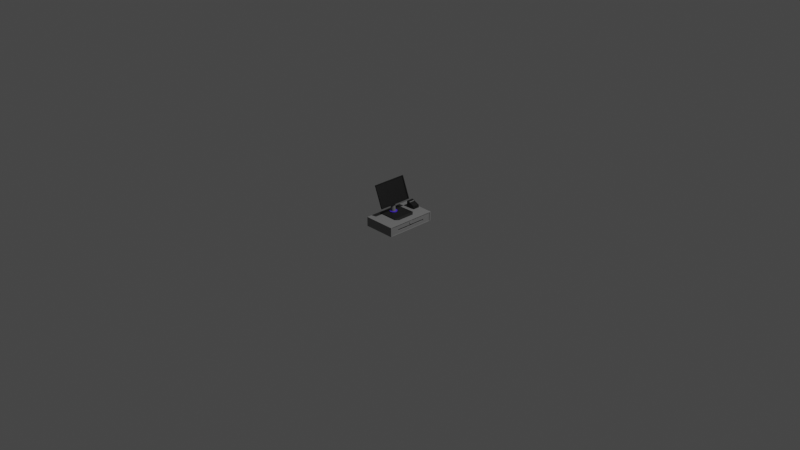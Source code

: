 # Source: Cashier.blend  (saved by Blender 3.4.6; exported with 4.5.12 LTS)
import bpy
from mathutils import Matrix  # noqa: F401  (used for matrix-valued properties, if any)

bpy.ops.wm.read_factory_settings(use_empty=True)
scene = bpy.context.scene
scene.name = 'Scene'

# ---- collections
col_collection = bpy.data.collections.new('Collection'); scene.collection.children.link(col_collection)
col_cashbox = bpy.data.collections.new('CashBox'); scene.collection.children.link(col_cashbox)
col_receipt = bpy.data.collections.new('Receipt'); scene.collection.children.link(col_receipt)
col_computer = bpy.data.collections.new('Computer'); scene.collection.children.link(col_computer)

# ---- materials (node trees are filled in below, after node groups)
mat_material_001 = bpy.data.materials.new('Material.001')
mat_material_001.use_transparent_shadow = False
mat_material_006 = bpy.data.materials.new('Material.006')
mat_material_006.use_transparent_shadow = False
mat_material_005 = bpy.data.materials.new('Material.005')
mat_material_005.use_transparent_shadow = False
mat_material_004 = bpy.data.materials.new('Material.004')
mat_material_004.use_transparent_shadow = False
mat_material = bpy.data.materials.new('Material')
mat_material.use_transparent_shadow = False
mat_material_007 = bpy.data.materials.new('Material.007')
mat_material_007.use_transparent_shadow = False
mat_material_003 = bpy.data.materials.new('Material.003')
mat_material_003.use_transparent_shadow = False
mat_material_002 = bpy.data.materials.new('Material.002')
mat_material_002.use_transparent_shadow = False

# ---- node groups
ng_auto_smooth = bpy.data.node_groups.new('Auto Smooth', 'GeometryNodeTree')
_s = ng_auto_smooth.interface.new_socket(name='Geometry', in_out='OUTPUT', socket_type='NodeSocketGeometry')
_s = ng_auto_smooth.interface.new_socket(name='Geometry', in_out='INPUT', socket_type='NodeSocketGeometry')
_s = ng_auto_smooth.interface.new_socket(name='Angle', in_out='INPUT', socket_type='NodeSocketFloat')
_s.subtype = 'ANGLE'
_s.min_value = 0.0
_s.max_value = 3.142
ng_auto_smooth.is_modifier = True
_N = ng_auto_smooth.nodes; _L = ng_auto_smooth.links
n0 = _N.new('NodeGroupOutput'); n0.name = 'Group Output'; n0.location = (480, -100)
n1 = _N.new('NodeGroupInput'); n1.name = 'Group Input'; n1.location = (-420, -300)
n2 = _N.new('NodeGroupInput'); n2.name = 'Group Input.001'; n2.location = (-60, -100)
n3 = _N.new('GeometryNodeSetShadeSmooth'); n3.name = 'Set Shade Smooth'; n3.location = (120, -100)
n3.domain = 'EDGE'
n4 = _N.new('GeometryNodeSetShadeSmooth'); n4.name = 'Set Shade Smooth.001'; n4.location = (300, -100)
n5 = _N.new('GeometryNodeInputMeshEdgeAngle'); n5.name = 'Edge Angle'; n5.location = (-420, -220)
n6 = _N.new('GeometryNodeInputEdgeSmooth'); n6.name = 'Is Edge Smooth'; n6.location = (-60, -160)
n7 = _N.new('GeometryNodeInputShadeSmooth'); n7.name = 'Is Face Smooth'; n7.location = (-240, -340)
n8 = _N.new('FunctionNodeBooleanMath'); n8.name = 'Boolean Math'; n8.location = (-60, -220)
n9 = _N.new('FunctionNodeCompare'); n9.name = 'Compare'; n9.location = (-240, -180)
n9.operation = 'LESS_EQUAL'
_L.new(n5.outputs[0], n9.inputs[0])
_L.new(n4.outputs[0], n0.inputs[0])
_L.new(n1.outputs[1], n9.inputs[1])
_L.new(n9.outputs[0], n8.inputs[0])
_L.new(n7.outputs[0], n8.inputs[1])
_L.new(n2.outputs[0], n3.inputs[0])
_L.new(n6.outputs[0], n3.inputs[1])
_L.new(n3.outputs[0], n4.inputs[0])
_L.new(n8.outputs[0], n3.inputs[2])
n0.is_active_output = True

# ---- material node trees
mat_material_001.use_nodes = True; mat_material_001.node_tree.nodes.clear()
_N = mat_material_001.node_tree.nodes; _L = mat_material_001.node_tree.links
n0 = _N.new('ShaderNodeBsdfPrincipled'); n0.name = 'Principled BSDF'; n0.location = (10, 300)
n0.distribution = 'GGX'
n0.subsurface_method = 'RANDOM_WALK_SKIN'
n0.inputs[0].default_value = (0.2122, 0.2122, 0.2122, 1.0)
n0.inputs[3].default_value = 1.45
n0.inputs[27].default_value = (0.0, 0.0, 0.0, 1.0)
n0.inputs[28].default_value = 1.0
n1 = _N.new('ShaderNodeOutputMaterial'); n1.name = 'Material Output'; n1.location = (300, 300)
_L.new(n0.outputs[0], n1.inputs[0])
n1.is_active_output = True
mat_material_006.use_nodes = True; mat_material_006.node_tree.nodes.clear()
_N = mat_material_006.node_tree.nodes; _L = mat_material_006.node_tree.links
n0 = _N.new('ShaderNodeBsdfPrincipled'); n0.name = 'Principled BSDF'; n0.location = (10, 300)
n0.distribution = 'GGX'
n0.subsurface_method = 'RANDOM_WALK_SKIN'
n0.inputs[0].default_value = (0.1746, 0.1746, 0.1746, 1.0)
n0.inputs[3].default_value = 1.45
n0.inputs[27].default_value = (0.0, 0.0, 0.0, 1.0)
n0.inputs[28].default_value = 1.0
n1 = _N.new('ShaderNodeOutputMaterial'); n1.name = 'Material Output'; n1.location = (300, 300)
_L.new(n0.outputs[0], n1.inputs[0])
n1.is_active_output = True
mat_material_005.use_nodes = True; mat_material_005.node_tree.nodes.clear()
_N = mat_material_005.node_tree.nodes; _L = mat_material_005.node_tree.links
n0 = _N.new('ShaderNodeBsdfPrincipled'); n0.name = 'Principled BSDF'; n0.location = (10, 300)
n0.distribution = 'GGX'
n0.subsurface_method = 'RANDOM_WALK_SKIN'
n0.inputs[0].default_value = (0.005981, 0.005981, 0.005981, 1.0)
n0.inputs[3].default_value = 1.45
n0.inputs[27].default_value = (0.0, 0.0, 0.0, 1.0)
n0.inputs[28].default_value = 1.0
n1 = _N.new('ShaderNodeOutputMaterial'); n1.name = 'Material Output'; n1.location = (300, 300)
_L.new(n0.outputs[0], n1.inputs[0])
n1.is_active_output = True
mat_material_004.use_nodes = True; mat_material_004.node_tree.nodes.clear()
_N = mat_material_004.node_tree.nodes; _L = mat_material_004.node_tree.links
n0 = _N.new('ShaderNodeBsdfPrincipled'); n0.name = 'Principled BSDF'; n0.location = (10, 300)
n0.distribution = 'GGX'
n0.subsurface_method = 'RANDOM_WALK_SKIN'
n0.inputs[0].default_value = (0.01164, 0.01164, 0.01164, 1.0)
n0.inputs[3].default_value = 1.45
n0.inputs[27].default_value = (0.0, 0.0, 0.0, 1.0)
n0.inputs[28].default_value = 1.0
n1 = _N.new('ShaderNodeOutputMaterial'); n1.name = 'Material Output'; n1.location = (300, 300)
_L.new(n0.outputs[0], n1.inputs[0])
n1.is_active_output = True
mat_material.use_nodes = True; mat_material.node_tree.nodes.clear()
_N = mat_material.node_tree.nodes; _L = mat_material.node_tree.links
n0 = _N.new('ShaderNodeBsdfPrincipled'); n0.name = 'Principled BSDF'; n0.location = (10, 300)
n0.distribution = 'GGX'
n0.subsurface_method = 'RANDOM_WALK_SKIN'
n0.inputs[0].default_value = (0.004391, 0.004391, 0.004391, 1.0)
n0.inputs[3].default_value = 1.45
n0.inputs[27].default_value = (0.0, 0.0, 0.0, 1.0)
n0.inputs[28].default_value = 1.0
n1 = _N.new('ShaderNodeOutputMaterial'); n1.name = 'Material Output'; n1.location = (300, 300)
_L.new(n0.outputs[0], n1.inputs[0])
n1.is_active_output = True
mat_material_007.use_nodes = True; mat_material_007.node_tree.nodes.clear()
_N = mat_material_007.node_tree.nodes; _L = mat_material_007.node_tree.links
n0 = _N.new('ShaderNodeBsdfPrincipled'); n0.name = 'Principled BSDF'; n0.location = (10, 300)
n0.distribution = 'GGX'
n0.subsurface_method = 'RANDOM_WALK_SKIN'
n0.inputs[0].default_value = (0.1746, 0.1746, 0.1746, 1.0)
n0.inputs[3].default_value = 1.45
n0.inputs[27].default_value = (0.0, 0.0, 0.0, 1.0)
n0.inputs[28].default_value = 1.0
n1 = _N.new('ShaderNodeOutputMaterial'); n1.name = 'Material Output'; n1.location = (300, 300)
_L.new(n0.outputs[0], n1.inputs[0])
n1.is_active_output = True
mat_material_003.use_nodes = True; mat_material_003.node_tree.nodes.clear()
_N = mat_material_003.node_tree.nodes; _L = mat_material_003.node_tree.links
n0 = _N.new('ShaderNodeBsdfPrincipled'); n0.name = 'Principled BSDF'; n0.location = (10, 300)
n0.distribution = 'GGX'
n0.subsurface_method = 'RANDOM_WALK_SKIN'
n0.inputs[0].default_value = (0.09759, 0.0382, 0.7991, 1.0)
n0.inputs[3].default_value = 1.45
n0.inputs[27].default_value = (0.0, 0.0, 0.0, 1.0)
n0.inputs[28].default_value = 1.0
n1 = _N.new('ShaderNodeOutputMaterial'); n1.name = 'Material Output'; n1.location = (300, 300)
_L.new(n0.outputs[0], n1.inputs[0])
n1.is_active_output = True
mat_material_002.use_nodes = True; mat_material_002.node_tree.nodes.clear()
_N = mat_material_002.node_tree.nodes; _L = mat_material_002.node_tree.links
n0 = _N.new('ShaderNodeBsdfPrincipled'); n0.name = 'Principled BSDF'; n0.location = (10, 300)
n0.distribution = 'GGX'
n0.subsurface_method = 'RANDOM_WALK_SKIN'
n0.inputs[0].default_value = (0.09759, 0.0382, 0.7991, 1.0)
n0.inputs[3].default_value = 1.45
n0.inputs[27].default_value = (0.0, 0.0, 0.0, 1.0)
n0.inputs[28].default_value = 1.0
n1 = _N.new('ShaderNodeOutputMaterial'); n1.name = 'Material Output'; n1.location = (300, 300)
_L.new(n0.outputs[0], n1.inputs[0])
n1.is_active_output = True

# ---- world
world_world = bpy.data.worlds.new('World'); scene.world = world_world
world_world.use_nodes = True; world_world.node_tree.nodes.clear()
_N = world_world.node_tree.nodes; _L = world_world.node_tree.links
n0 = _N.new('ShaderNodeOutputWorld'); n0.name = 'World Output'; n0.location = (300, 300)
n1 = _N.new('ShaderNodeBackground'); n1.name = 'Background'; n1.location = (10, 300)
n1.inputs[0].default_value = (0.05088, 0.05088, 0.05088, 1.0)
_L.new(n1.outputs[0], n0.inputs[0])
n0.is_active_output = True
world_world.color = (0.05088, 0.05088, 0.05088)
world_world.use_sun_shadow = False
world_world.sun_shadow_jitter_overblur = 0.0

# ---- cameras
cam_camera = bpy.data.cameras.new('Camera')
cam_camera.clip_end = 100.0
cam_camera.ortho_scale = 7.314

# ---- lights
light_light = bpy.data.lights.new('Light', 'POINT')
light_light.transmission_factor = 0.0
light_light.energy = 1000.0
light_light.shadow_soft_size = 0.1
light_light.shadow_maximum_resolution = 0.006
light_light.use_absolute_resolution = True

# ---- meshes
me_cylinder = bpy.data.meshes.new('Cylinder')
me_cylinder.from_pydata([(0.0, 0.005, -0.0025), (0.0, 0.005, 0.0025), (0.0009755, 0.004904, -0.0025), (0.0009755, 0.004904, 0.0025), (0.001913, 0.004619, -0.0025), (0.001913, 0.004619, 0.0025), (0.002778, 0.004157, -0.0025), (0.002778, 0.004157, 0.0025), (0.003536, 0.003536, -0.0025), (0.003536, 0.003536, 0.0025), (0.004157, 0.002778, -0.0025), (0.004157, 0.002778, 0.0025), (0.004619, 0.001913, -0.0025), (0.004619, 0.001913, 0.0025), (0.004904, 0.0009755, -0.0025), (0.004904, 0.0009755, 0.0025), (0.005, 0.0, -0.0025), (0.005, 0.0, 0.0025), (0.004904, -0.0009755, -0.0025), (0.004904, -0.0009755, 0.0025), (0.004619, -0.001913, -0.0025), (0.004619, -0.001913, 0.0025), (0.004157, -0.002778, -0.0025), (0.004157, -0.002778, 0.0025), (0.003536, -0.003536, -0.0025), (0.003536, -0.003536, 0.0025), (0.002778, -0.004157, -0.0025), (0.002778, -0.004157, 0.0025), (0.001913, -0.004619, -0.0025), (0.001913, -0.004619, 0.0025), (0.0009755, -0.004904, -0.0025), (0.0009755, -0.004904, 0.0025), (0.0, -0.005, -0.0025), (0.0, -0.005, 0.0025), (-0.0009755, -0.004904, -0.0025), (-0.0009755, -0.004904, 0.0025), (-0.001913, -0.004619, -0.0025), (-0.001913, -0.004619, 0.0025), (-0.002778, -0.004157, -0.0025), (-0.002778, -0.004157, 0.0025), (-0.003536, -0.003536, -0.0025), (-0.003536, -0.003536, 0.0025), (-0.004157, -0.002778, -0.0025), (-0.004157, -0.002778, 0.0025), (-0.004619, -0.001913, -0.0025), (-0.004619, -0.001913, 0.0025), (-0.004904, -0.0009755, -0.0025), (-0.004904, -0.0009755, 0.0025), (-0.005, 0.0, -0.0025), (-0.005, 0.0, 0.0025), (-0.004904, 0.0009755, -0.0025), (-0.004904, 0.0009755, 0.0025), (-0.004619, 0.001913, -0.0025), (-0.004619, 0.001913, 0.0025), (-0.004157, 0.002778, -0.0025), (-0.004157, 0.002778, 0.0025), (-0.003536, 0.003536, -0.0025), (-0.003536, 0.003536, 0.0025), (-0.002778, 0.004157, -0.0025), (-0.002778, 0.004157, 0.0025), (-0.001913, 0.004619, -0.0025), (-0.001913, 0.004619, 0.0025), (-0.0009755, 0.004904, -0.0025), (-0.0009755, 0.004904, 0.0025)], [], [(0, 1, 3, 2), (2, 3, 5, 4), (4, 5, 7, 6), (6, 7, 9, 8), (8, 9, 11, 10), (10, 11, 13, 12), (12, 13, 15, 14), (14, 15, 17, 16), (16, 17, 19, 18), (18, 19, 21, 20), (20, 21, 23, 22), (22, 23, 25, 24), (24, 25, 27, 26), (26, 27, 29, 28), (28, 29, 31, 30), (30, 31, 33, 32), (32, 33, 35, 34), (34, 35, 37, 36), (36, 37, 39, 38), (38, 39, 41, 40), (40, 41, 43, 42), (42, 43, 45, 44), (44, 45, 47, 46), (46, 47, 49, 48), (48, 49, 51, 50), (50, 51, 53, 52), (52, 53, 55, 54), (54, 55, 57, 56), (56, 57, 59, 58), (58, 59, 61, 60), (3, 1, 63, 61, 59, 57, 55, 53, 51, 49, 47, 45, 43, 41, 39, 37, 35, 33, 31, 29, 27, 25, 23, 21, 19, 17, 15, 13, 11, 9, 7, 5), (60, 61, 63, 62), (62, 63, 1, 0), (0, 2, 4, 6, 8, 10, 12, 14, 16, 18, 20, 22, 24, 26, 28, 30, 32, 34, 36, 38, 40, 42, 44, 46, 48, 50, 52, 54, 56, 58, 60, 62)])
_uv = me_cylinder.uv_layers.new(name='UVMap')
_uv.uv.foreach_set('vector', [1.0, 0.5, 1.0, 1.0, 0.9688, 1.0, 0.9688, 0.5, 0.9688, 0.5, 0.9688, 1.0, 0.9375, 1.0, 0.9375, 0.5, 0.9375, 0.5, 0.9375, 1.0, 0.9062, 1.0, 0.9062, 0.5, 0.9062, 0.5, 0.9062, 1.0, 0.875, 1.0, 0.875, 0.5, 0.875, 0.5, 0.875, 1.0, 0.8438, 1.0, 0.8438, 0.5, 0.8438, 0.5, 0.8438, 1.0, 0.8125, 1.0, 0.8125, 0.5, 0.8125, 0.5, 0.8125, 1.0, 0.7812, 1.0, 0.7812, 0.5, 0.7812, 0.5, 0.7812, 1.0, 0.75, 1.0, 0.75, 0.5, 0.75, 0.5, 0.75, 1.0, 0.7188, 1.0, 0.7188, 0.5, 0.7188, 0.5, 0.7188, 1.0, 0.6875, 1.0, 0.6875, 0.5, 0.6875, 0.5, 0.6875, 1.0, 0.6562, 1.0, 0.6562, 0.5, 0.6562, 0.5, 0.6562, 1.0, 0.625, 1.0, 0.625, 0.5, 0.625, 0.5, 0.625, 1.0, 0.5938, 1.0, 0.5938, 0.5, 0.5938, 0.5, 0.5938, 1.0, 0.5625, 1.0, 0.5625, 0.5, 0.5625, 0.5, 0.5625, 1.0, 0.5312, 1.0, 0.5312, 0.5, 0.5312, 0.5, 0.5312, 1.0, 0.5, 1.0, 0.5, 0.5, 0.5, 0.5, 0.5, 1.0, 0.4688, 1.0, 0.4688, 0.5, 0.4688, 0.5, 0.4688, 1.0, 0.4375, 1.0, 0.4375, 0.5, 0.4375, 0.5, 0.4375, 1.0, 0.4062, 1.0, 0.4062, 0.5, 0.4062, 0.5, 0.4062, 1.0, 0.375, 1.0, 0.375, 0.5, 0.375, 0.5, 0.375, 1.0, 0.3438, 1.0, 0.3438, 0.5, 0.3438, 0.5, 0.3438, 1.0, 0.3125, 1.0, 0.3125, 0.5, 0.3125, 0.5, 0.3125, 1.0, 0.2812, 1.0, 0.2812, 0.5, 0.2812, 0.5, 0.2812, 1.0, 0.25, 1.0, 0.25, 0.5, 0.25, 0.5, 0.25, 1.0, 0.2188, 1.0, 0.2188, 0.5, 0.2188, 0.5, 0.2188, 1.0, 0.1875, 1.0, 0.1875, 0.5, 0.1875, 0.5, 0.1875, 1.0, 0.1562, 1.0, 0.1562, 0.5, 0.1562, 0.5, 0.1562, 1.0, 0.125, 1.0, 0.125, 0.5, 0.125, 0.5, 0.125, 1.0, 0.09375, 1.0, 0.09375, 0.5, 0.09375, 0.5, 0.09375, 1.0, 0.0625, 1.0, 0.0625, 0.5, 0.2968, 0.4854, 0.25, 0.49, 0.2032, 0.4854, 0.1582, 0.4717, 0.1167, 0.4496, 0.08029, 0.4197, 0.05045, 0.3833, 0.02827, 0.3418, 0.01461, 0.2968, 0.01, 0.25, 0.01461, 0.2032, 0.02827, 0.1582, 0.05045, 0.1167, 0.08029, 0.08029, 0.1167, 0.05045, 0.1582, 0.02827, 0.2032, 0.01461, 0.25, 0.01, 0.2968, 0.01461, 0.3418, 0.02827, 0.3833, 0.05045, 0.4197, 0.08029, 0.4496, 0.1167, 0.4717, 0.1582, 0.4854, 0.2032, 0.49, 0.25, 0.4854, 0.2968, 0.4717, 0.3418, 0.4496, 0.3833, 0.4197, 0.4197, 0.3833, 0.4496, 0.3418, 0.4717, 0.0625, 0.5, 0.0625, 1.0, 0.03125, 1.0, 0.03125, 0.5, 0.03125, 0.5, 0.03125, 1.0, 0.0, 1.0, 0.0, 0.5, 0.75, 0.49, 0.7968, 0.4854, 0.8418, 0.4717, 0.8833, 0.4496, 0.9197, 0.4197, 0.9496, 0.3833, 0.9717, 0.3418, 0.9854, 0.2968, 0.99, 0.25, 0.9854, 0.2032, 0.9717, 0.1582, 0.9496, 0.1167, 0.9197, 0.08029, 0.8833, 0.05045, 0.8418, 0.02827, 0.7968, 0.01461, 0.75, 0.01, 0.7032, 0.01461, 0.6582, 0.02827, 0.6167, 0.05045, 0.5803, 0.08029, 0.5504, 0.1167, 0.5283, 0.1582, 0.5146, 0.2032, 0.51, 0.25, 0.5146, 0.2968, 0.5283, 0.3418, 0.5504, 0.3833, 0.5803, 0.4197, 0.6167, 0.4496, 0.6582, 0.4717, 0.7032, 0.4854])
me_cylinder.update()
me_cylinder_001 = bpy.data.meshes.new('Cylinder.001')
me_cylinder_001.from_pydata([(0.0, 0.005, -0.0025), (0.0, 0.005, 0.0025), (0.0009755, 0.004904, -0.0025), (0.0009755, 0.004904, 0.0025), (0.001913, 0.004619, -0.0025), (0.001913, 0.004619, 0.0025), (0.002778, 0.004157, -0.0025), (0.002778, 0.004157, 0.0025), (0.003536, 0.003536, -0.0025), (0.003536, 0.003536, 0.0025), (0.004157, 0.002778, -0.0025), (0.004157, 0.002778, 0.0025), (0.004619, 0.001913, -0.0025), (0.004619, 0.001913, 0.0025), (0.004904, 0.0009755, -0.0025), (0.004904, 0.0009755, 0.0025), (0.005, 0.0, -0.0025), (0.005, 0.0, 0.0025), (0.004904, -0.0009755, -0.0025), (0.004904, -0.0009755, 0.0025), (0.004619, -0.001913, -0.0025), (0.004619, -0.001913, 0.0025), (0.004157, -0.002778, -0.0025), (0.004157, -0.002778, 0.0025), (0.003536, -0.003536, -0.0025), (0.003536, -0.003536, 0.0025), (0.002778, -0.004157, -0.0025), (0.002778, -0.004157, 0.0025), (0.001913, -0.004619, -0.0025), (0.001913, -0.004619, 0.0025), (0.0009755, -0.004904, -0.0025), (0.0009755, -0.004904, 0.0025), (0.0, -0.005, -0.0025), (0.0, -0.005, 0.0025), (-0.0009755, -0.004904, -0.0025), (-0.0009755, -0.004904, 0.0025), (-0.001913, -0.004619, -0.0025), (-0.001913, -0.004619, 0.0025), (-0.002778, -0.004157, -0.0025), (-0.002778, -0.004157, 0.0025), (-0.003536, -0.003536, -0.0025), (-0.003536, -0.003536, 0.0025), (-0.004157, -0.002778, -0.0025), (-0.004157, -0.002778, 0.0025), (-0.004619, -0.001913, -0.0025), (-0.004619, -0.001913, 0.0025), (-0.004904, -0.0009755, -0.0025), (-0.004904, -0.0009755, 0.0025), (-0.005, 0.0, -0.0025), (-0.005, 0.0, 0.0025), (-0.004904, 0.0009755, -0.0025), (-0.004904, 0.0009755, 0.0025), (-0.004619, 0.001913, -0.0025), (-0.004619, 0.001913, 0.0025), (-0.004157, 0.002778, -0.0025), (-0.004157, 0.002778, 0.0025), (-0.003536, 0.003536, -0.0025), (-0.003536, 0.003536, 0.0025), (-0.002778, 0.004157, -0.0025), (-0.002778, 0.004157, 0.0025), (-0.001913, 0.004619, -0.0025), (-0.001913, 0.004619, 0.0025), (-0.0009755, 0.004904, -0.0025), (-0.0009755, 0.004904, 0.0025)], [], [(0, 1, 3, 2), (2, 3, 5, 4), (4, 5, 7, 6), (6, 7, 9, 8), (8, 9, 11, 10), (10, 11, 13, 12), (12, 13, 15, 14), (14, 15, 17, 16), (16, 17, 19, 18), (18, 19, 21, 20), (20, 21, 23, 22), (22, 23, 25, 24), (24, 25, 27, 26), (26, 27, 29, 28), (28, 29, 31, 30), (30, 31, 33, 32), (32, 33, 35, 34), (34, 35, 37, 36), (36, 37, 39, 38), (38, 39, 41, 40), (40, 41, 43, 42), (42, 43, 45, 44), (44, 45, 47, 46), (46, 47, 49, 48), (48, 49, 51, 50), (50, 51, 53, 52), (52, 53, 55, 54), (54, 55, 57, 56), (56, 57, 59, 58), (58, 59, 61, 60), (3, 1, 63, 61, 59, 57, 55, 53, 51, 49, 47, 45, 43, 41, 39, 37, 35, 33, 31, 29, 27, 25, 23, 21, 19, 17, 15, 13, 11, 9, 7, 5), (60, 61, 63, 62), (62, 63, 1, 0), (0, 2, 4, 6, 8, 10, 12, 14, 16, 18, 20, 22, 24, 26, 28, 30, 32, 34, 36, 38, 40, 42, 44, 46, 48, 50, 52, 54, 56, 58, 60, 62)])
_uv = me_cylinder_001.uv_layers.new(name='UVMap')
_uv.uv.foreach_set('vector', [1.0, 0.5, 1.0, 1.0, 0.9688, 1.0, 0.9688, 0.5, 0.9688, 0.5, 0.9688, 1.0, 0.9375, 1.0, 0.9375, 0.5, 0.9375, 0.5, 0.9375, 1.0, 0.9062, 1.0, 0.9062, 0.5, 0.9062, 0.5, 0.9062, 1.0, 0.875, 1.0, 0.875, 0.5, 0.875, 0.5, 0.875, 1.0, 0.8438, 1.0, 0.8438, 0.5, 0.8438, 0.5, 0.8438, 1.0, 0.8125, 1.0, 0.8125, 0.5, 0.8125, 0.5, 0.8125, 1.0, 0.7812, 1.0, 0.7812, 0.5, 0.7812, 0.5, 0.7812, 1.0, 0.75, 1.0, 0.75, 0.5, 0.75, 0.5, 0.75, 1.0, 0.7188, 1.0, 0.7188, 0.5, 0.7188, 0.5, 0.7188, 1.0, 0.6875, 1.0, 0.6875, 0.5, 0.6875, 0.5, 0.6875, 1.0, 0.6562, 1.0, 0.6562, 0.5, 0.6562, 0.5, 0.6562, 1.0, 0.625, 1.0, 0.625, 0.5, 0.625, 0.5, 0.625, 1.0, 0.5938, 1.0, 0.5938, 0.5, 0.5938, 0.5, 0.5938, 1.0, 0.5625, 1.0, 0.5625, 0.5, 0.5625, 0.5, 0.5625, 1.0, 0.5312, 1.0, 0.5312, 0.5, 0.5312, 0.5, 0.5312, 1.0, 0.5, 1.0, 0.5, 0.5, 0.5, 0.5, 0.5, 1.0, 0.4688, 1.0, 0.4688, 0.5, 0.4688, 0.5, 0.4688, 1.0, 0.4375, 1.0, 0.4375, 0.5, 0.4375, 0.5, 0.4375, 1.0, 0.4062, 1.0, 0.4062, 0.5, 0.4062, 0.5, 0.4062, 1.0, 0.375, 1.0, 0.375, 0.5, 0.375, 0.5, 0.375, 1.0, 0.3438, 1.0, 0.3438, 0.5, 0.3438, 0.5, 0.3438, 1.0, 0.3125, 1.0, 0.3125, 0.5, 0.3125, 0.5, 0.3125, 1.0, 0.2812, 1.0, 0.2812, 0.5, 0.2812, 0.5, 0.2812, 1.0, 0.25, 1.0, 0.25, 0.5, 0.25, 0.5, 0.25, 1.0, 0.2188, 1.0, 0.2188, 0.5, 0.2188, 0.5, 0.2188, 1.0, 0.1875, 1.0, 0.1875, 0.5, 0.1875, 0.5, 0.1875, 1.0, 0.1562, 1.0, 0.1562, 0.5, 0.1562, 0.5, 0.1562, 1.0, 0.125, 1.0, 0.125, 0.5, 0.125, 0.5, 0.125, 1.0, 0.09375, 1.0, 0.09375, 0.5, 0.09375, 0.5, 0.09375, 1.0, 0.0625, 1.0, 0.0625, 0.5, 0.2968, 0.4854, 0.25, 0.49, 0.2032, 0.4854, 0.1582, 0.4717, 0.1167, 0.4496, 0.08029, 0.4197, 0.05045, 0.3833, 0.02827, 0.3418, 0.01461, 0.2968, 0.01, 0.25, 0.01461, 0.2032, 0.02827, 0.1582, 0.05045, 0.1167, 0.08029, 0.08029, 0.1167, 0.05045, 0.1582, 0.02827, 0.2032, 0.01461, 0.25, 0.01, 0.2968, 0.01461, 0.3418, 0.02827, 0.3833, 0.05045, 0.4197, 0.08029, 0.4496, 0.1167, 0.4717, 0.1582, 0.4854, 0.2032, 0.49, 0.25, 0.4854, 0.2968, 0.4717, 0.3418, 0.4496, 0.3833, 0.4197, 0.4197, 0.3833, 0.4496, 0.3418, 0.4717, 0.0625, 0.5, 0.0625, 1.0, 0.03125, 1.0, 0.03125, 0.5, 0.03125, 0.5, 0.03125, 1.0, 0.0, 1.0, 0.0, 0.5, 0.75, 0.49, 0.7968, 0.4854, 0.8418, 0.4717, 0.8833, 0.4496, 0.9197, 0.4197, 0.9496, 0.3833, 0.9717, 0.3418, 0.9854, 0.2968, 0.99, 0.25, 0.9854, 0.2032, 0.9717, 0.1582, 0.9496, 0.1167, 0.9197, 0.08029, 0.8833, 0.05045, 0.8418, 0.02827, 0.7968, 0.01461, 0.75, 0.01, 0.7032, 0.01461, 0.6582, 0.02827, 0.6167, 0.05045, 0.5803, 0.08029, 0.5504, 0.1167, 0.5283, 0.1582, 0.5146, 0.2032, 0.51, 0.25, 0.5146, 0.2968, 0.5283, 0.3418, 0.5504, 0.3833, 0.5803, 0.4197, 0.6167, 0.4496, 0.6582, 0.4717, 0.7032, 0.4854])
me_cylinder_001.update()
me_cylinder_002 = bpy.data.meshes.new('Cylinder.002')
me_cylinder_002.from_pydata([(0.0, 0.005, -0.0025), (0.0, 0.005, 0.0025), (0.0009755, 0.004904, -0.0025), (0.0009755, 0.004904, 0.0025), (0.001913, 0.004619, -0.0025), (0.001913, 0.004619, 0.0025), (0.002778, 0.004157, -0.0025), (0.002778, 0.004157, 0.0025), (0.003536, 0.003536, -0.0025), (0.003536, 0.003536, 0.0025), (0.004157, 0.002778, -0.0025), (0.004157, 0.002778, 0.0025), (0.004619, 0.001913, -0.0025), (0.004619, 0.001913, 0.0025), (0.004904, 0.0009755, -0.0025), (0.004904, 0.0009755, 0.0025), (0.005, 0.0, -0.0025), (0.005, 0.0, 0.0025), (0.004904, -0.0009755, -0.0025), (0.004904, -0.0009755, 0.0025), (0.004619, -0.001913, -0.0025), (0.004619, -0.001913, 0.0025), (0.004157, -0.002778, -0.0025), (0.004157, -0.002778, 0.0025), (0.003536, -0.003536, -0.0025), (0.003536, -0.003536, 0.0025), (0.002778, -0.004157, -0.0025), (0.002778, -0.004157, 0.0025), (0.001913, -0.004619, -0.0025), (0.001913, -0.004619, 0.0025), (0.0009755, -0.004904, -0.0025), (0.0009755, -0.004904, 0.0025), (0.0, -0.005, -0.0025), (0.0, -0.005, 0.0025), (-0.0009755, -0.004904, -0.0025), (-0.0009755, -0.004904, 0.0025), (-0.001913, -0.004619, -0.0025), (-0.001913, -0.004619, 0.0025), (-0.002778, -0.004157, -0.0025), (-0.002778, -0.004157, 0.0025), (-0.003536, -0.003536, -0.0025), (-0.003536, -0.003536, 0.0025), (-0.004157, -0.002778, -0.0025), (-0.004157, -0.002778, 0.0025), (-0.004619, -0.001913, -0.0025), (-0.004619, -0.001913, 0.0025), (-0.004904, -0.0009755, -0.0025), (-0.004904, -0.0009755, 0.0025), (-0.005, 0.0, -0.0025), (-0.005, 0.0, 0.0025), (-0.004904, 0.0009755, -0.0025), (-0.004904, 0.0009755, 0.0025), (-0.004619, 0.001913, -0.0025), (-0.004619, 0.001913, 0.0025), (-0.004157, 0.002778, -0.0025), (-0.004157, 0.002778, 0.0025), (-0.003536, 0.003536, -0.0025), (-0.003536, 0.003536, 0.0025), (-0.002778, 0.004157, -0.0025), (-0.002778, 0.004157, 0.0025), (-0.001913, 0.004619, -0.0025), (-0.001913, 0.004619, 0.0025), (-0.0009755, 0.004904, -0.0025), (-0.0009755, 0.004904, 0.0025)], [], [(0, 1, 3, 2), (2, 3, 5, 4), (4, 5, 7, 6), (6, 7, 9, 8), (8, 9, 11, 10), (10, 11, 13, 12), (12, 13, 15, 14), (14, 15, 17, 16), (16, 17, 19, 18), (18, 19, 21, 20), (20, 21, 23, 22), (22, 23, 25, 24), (24, 25, 27, 26), (26, 27, 29, 28), (28, 29, 31, 30), (30, 31, 33, 32), (32, 33, 35, 34), (34, 35, 37, 36), (36, 37, 39, 38), (38, 39, 41, 40), (40, 41, 43, 42), (42, 43, 45, 44), (44, 45, 47, 46), (46, 47, 49, 48), (48, 49, 51, 50), (50, 51, 53, 52), (52, 53, 55, 54), (54, 55, 57, 56), (56, 57, 59, 58), (58, 59, 61, 60), (3, 1, 63, 61, 59, 57, 55, 53, 51, 49, 47, 45, 43, 41, 39, 37, 35, 33, 31, 29, 27, 25, 23, 21, 19, 17, 15, 13, 11, 9, 7, 5), (60, 61, 63, 62), (62, 63, 1, 0), (0, 2, 4, 6, 8, 10, 12, 14, 16, 18, 20, 22, 24, 26, 28, 30, 32, 34, 36, 38, 40, 42, 44, 46, 48, 50, 52, 54, 56, 58, 60, 62)])
_uv = me_cylinder_002.uv_layers.new(name='UVMap')
_uv.uv.foreach_set('vector', [1.0, 0.5, 1.0, 1.0, 0.9688, 1.0, 0.9688, 0.5, 0.9688, 0.5, 0.9688, 1.0, 0.9375, 1.0, 0.9375, 0.5, 0.9375, 0.5, 0.9375, 1.0, 0.9062, 1.0, 0.9062, 0.5, 0.9062, 0.5, 0.9062, 1.0, 0.875, 1.0, 0.875, 0.5, 0.875, 0.5, 0.875, 1.0, 0.8438, 1.0, 0.8438, 0.5, 0.8438, 0.5, 0.8438, 1.0, 0.8125, 1.0, 0.8125, 0.5, 0.8125, 0.5, 0.8125, 1.0, 0.7812, 1.0, 0.7812, 0.5, 0.7812, 0.5, 0.7812, 1.0, 0.75, 1.0, 0.75, 0.5, 0.75, 0.5, 0.75, 1.0, 0.7188, 1.0, 0.7188, 0.5, 0.7188, 0.5, 0.7188, 1.0, 0.6875, 1.0, 0.6875, 0.5, 0.6875, 0.5, 0.6875, 1.0, 0.6562, 1.0, 0.6562, 0.5, 0.6562, 0.5, 0.6562, 1.0, 0.625, 1.0, 0.625, 0.5, 0.625, 0.5, 0.625, 1.0, 0.5938, 1.0, 0.5938, 0.5, 0.5938, 0.5, 0.5938, 1.0, 0.5625, 1.0, 0.5625, 0.5, 0.5625, 0.5, 0.5625, 1.0, 0.5312, 1.0, 0.5312, 0.5, 0.5312, 0.5, 0.5312, 1.0, 0.5, 1.0, 0.5, 0.5, 0.5, 0.5, 0.5, 1.0, 0.4688, 1.0, 0.4688, 0.5, 0.4688, 0.5, 0.4688, 1.0, 0.4375, 1.0, 0.4375, 0.5, 0.4375, 0.5, 0.4375, 1.0, 0.4062, 1.0, 0.4062, 0.5, 0.4062, 0.5, 0.4062, 1.0, 0.375, 1.0, 0.375, 0.5, 0.375, 0.5, 0.375, 1.0, 0.3438, 1.0, 0.3438, 0.5, 0.3438, 0.5, 0.3438, 1.0, 0.3125, 1.0, 0.3125, 0.5, 0.3125, 0.5, 0.3125, 1.0, 0.2812, 1.0, 0.2812, 0.5, 0.2812, 0.5, 0.2812, 1.0, 0.25, 1.0, 0.25, 0.5, 0.25, 0.5, 0.25, 1.0, 0.2188, 1.0, 0.2188, 0.5, 0.2188, 0.5, 0.2188, 1.0, 0.1875, 1.0, 0.1875, 0.5, 0.1875, 0.5, 0.1875, 1.0, 0.1562, 1.0, 0.1562, 0.5, 0.1562, 0.5, 0.1562, 1.0, 0.125, 1.0, 0.125, 0.5, 0.125, 0.5, 0.125, 1.0, 0.09375, 1.0, 0.09375, 0.5, 0.09375, 0.5, 0.09375, 1.0, 0.0625, 1.0, 0.0625, 0.5, 0.2968, 0.4854, 0.25, 0.49, 0.2032, 0.4854, 0.1582, 0.4717, 0.1167, 0.4496, 0.08029, 0.4197, 0.05045, 0.3833, 0.02827, 0.3418, 0.01461, 0.2968, 0.01, 0.25, 0.01461, 0.2032, 0.02827, 0.1582, 0.05045, 0.1167, 0.08029, 0.08029, 0.1167, 0.05045, 0.1582, 0.02827, 0.2032, 0.01461, 0.25, 0.01, 0.2968, 0.01461, 0.3418, 0.02827, 0.3833, 0.05045, 0.4197, 0.08029, 0.4496, 0.1167, 0.4717, 0.1582, 0.4854, 0.2032, 0.49, 0.25, 0.4854, 0.2968, 0.4717, 0.3418, 0.4496, 0.3833, 0.4197, 0.4197, 0.3833, 0.4496, 0.3418, 0.4717, 0.0625, 0.5, 0.0625, 1.0, 0.03125, 1.0, 0.03125, 0.5, 0.03125, 0.5, 0.03125, 1.0, 0.0, 1.0, 0.0, 0.5, 0.75, 0.49, 0.7968, 0.4854, 0.8418, 0.4717, 0.8833, 0.4496, 0.9197, 0.4197, 0.9496, 0.3833, 0.9717, 0.3418, 0.9854, 0.2968, 0.99, 0.25, 0.9854, 0.2032, 0.9717, 0.1582, 0.9496, 0.1167, 0.9197, 0.08029, 0.8833, 0.05045, 0.8418, 0.02827, 0.7968, 0.01461, 0.75, 0.01, 0.7032, 0.01461, 0.6582, 0.02827, 0.6167, 0.05045, 0.5803, 0.08029, 0.5504, 0.1167, 0.5283, 0.1582, 0.5146, 0.2032, 0.51, 0.25, 0.5146, 0.2968, 0.5283, 0.3418, 0.5504, 0.3833, 0.5803, 0.4197, 0.6167, 0.4496, 0.6582, 0.4717, 0.7032, 0.4854])
me_cylinder_002.update()
me_cylinder_003 = bpy.data.meshes.new('Cylinder.003')
me_cylinder_003.from_pydata([(0.0, 0.005, -0.0025), (0.0, 0.005, 0.0025), (0.0009755, 0.004904, -0.0025), (0.0009755, 0.004904, 0.0025), (0.001913, 0.004619, -0.0025), (0.001913, 0.004619, 0.0025), (0.002778, 0.004157, -0.0025), (0.002778, 0.004157, 0.0025), (0.003536, 0.003536, -0.0025), (0.003536, 0.003536, 0.0025), (0.004157, 0.002778, -0.0025), (0.004157, 0.002778, 0.0025), (0.004619, 0.001913, -0.0025), (0.004619, 0.001913, 0.0025), (0.004904, 0.0009755, -0.0025), (0.004904, 0.0009755, 0.0025), (0.005, 0.0, -0.0025), (0.005, 0.0, 0.0025), (0.004904, -0.0009755, -0.0025), (0.004904, -0.0009755, 0.0025), (0.004619, -0.001913, -0.0025), (0.004619, -0.001913, 0.0025), (0.004157, -0.002778, -0.0025), (0.004157, -0.002778, 0.0025), (0.003536, -0.003536, -0.0025), (0.003536, -0.003536, 0.0025), (0.002778, -0.004157, -0.0025), (0.002778, -0.004157, 0.0025), (0.001913, -0.004619, -0.0025), (0.001913, -0.004619, 0.0025), (0.0009755, -0.004904, -0.0025), (0.0009755, -0.004904, 0.0025), (0.0, -0.005, -0.0025), (0.0, -0.005, 0.0025), (-0.0009755, -0.004904, -0.0025), (-0.0009755, -0.004904, 0.0025), (-0.001913, -0.004619, -0.0025), (-0.001913, -0.004619, 0.0025), (-0.002778, -0.004157, -0.0025), (-0.002778, -0.004157, 0.0025), (-0.003536, -0.003536, -0.0025), (-0.003536, -0.003536, 0.0025), (-0.004157, -0.002778, -0.0025), (-0.004157, -0.002778, 0.0025), (-0.004619, -0.001913, -0.0025), (-0.004619, -0.001913, 0.0025), (-0.004904, -0.0009755, -0.0025), (-0.004904, -0.0009755, 0.0025), (-0.005, 0.0, -0.0025), (-0.005, 0.0, 0.0025), (-0.004904, 0.0009755, -0.0025), (-0.004904, 0.0009755, 0.0025), (-0.004619, 0.001913, -0.0025), (-0.004619, 0.001913, 0.0025), (-0.004157, 0.002778, -0.0025), (-0.004157, 0.002778, 0.0025), (-0.003536, 0.003536, -0.0025), (-0.003536, 0.003536, 0.0025), (-0.002778, 0.004157, -0.0025), (-0.002778, 0.004157, 0.0025), (-0.001913, 0.004619, -0.0025), (-0.001913, 0.004619, 0.0025), (-0.0009755, 0.004904, -0.0025), (-0.0009755, 0.004904, 0.0025)], [], [(0, 1, 3, 2), (2, 3, 5, 4), (4, 5, 7, 6), (6, 7, 9, 8), (8, 9, 11, 10), (10, 11, 13, 12), (12, 13, 15, 14), (14, 15, 17, 16), (16, 17, 19, 18), (18, 19, 21, 20), (20, 21, 23, 22), (22, 23, 25, 24), (24, 25, 27, 26), (26, 27, 29, 28), (28, 29, 31, 30), (30, 31, 33, 32), (32, 33, 35, 34), (34, 35, 37, 36), (36, 37, 39, 38), (38, 39, 41, 40), (40, 41, 43, 42), (42, 43, 45, 44), (44, 45, 47, 46), (46, 47, 49, 48), (48, 49, 51, 50), (50, 51, 53, 52), (52, 53, 55, 54), (54, 55, 57, 56), (56, 57, 59, 58), (58, 59, 61, 60), (3, 1, 63, 61, 59, 57, 55, 53, 51, 49, 47, 45, 43, 41, 39, 37, 35, 33, 31, 29, 27, 25, 23, 21, 19, 17, 15, 13, 11, 9, 7, 5), (60, 61, 63, 62), (62, 63, 1, 0), (0, 2, 4, 6, 8, 10, 12, 14, 16, 18, 20, 22, 24, 26, 28, 30, 32, 34, 36, 38, 40, 42, 44, 46, 48, 50, 52, 54, 56, 58, 60, 62)])
_uv = me_cylinder_003.uv_layers.new(name='UVMap')
_uv.uv.foreach_set('vector', [1.0, 0.5, 1.0, 1.0, 0.9688, 1.0, 0.9688, 0.5, 0.9688, 0.5, 0.9688, 1.0, 0.9375, 1.0, 0.9375, 0.5, 0.9375, 0.5, 0.9375, 1.0, 0.9062, 1.0, 0.9062, 0.5, 0.9062, 0.5, 0.9062, 1.0, 0.875, 1.0, 0.875, 0.5, 0.875, 0.5, 0.875, 1.0, 0.8438, 1.0, 0.8438, 0.5, 0.8438, 0.5, 0.8438, 1.0, 0.8125, 1.0, 0.8125, 0.5, 0.8125, 0.5, 0.8125, 1.0, 0.7812, 1.0, 0.7812, 0.5, 0.7812, 0.5, 0.7812, 1.0, 0.75, 1.0, 0.75, 0.5, 0.75, 0.5, 0.75, 1.0, 0.7188, 1.0, 0.7188, 0.5, 0.7188, 0.5, 0.7188, 1.0, 0.6875, 1.0, 0.6875, 0.5, 0.6875, 0.5, 0.6875, 1.0, 0.6562, 1.0, 0.6562, 0.5, 0.6562, 0.5, 0.6562, 1.0, 0.625, 1.0, 0.625, 0.5, 0.625, 0.5, 0.625, 1.0, 0.5938, 1.0, 0.5938, 0.5, 0.5938, 0.5, 0.5938, 1.0, 0.5625, 1.0, 0.5625, 0.5, 0.5625, 0.5, 0.5625, 1.0, 0.5312, 1.0, 0.5312, 0.5, 0.5312, 0.5, 0.5312, 1.0, 0.5, 1.0, 0.5, 0.5, 0.5, 0.5, 0.5, 1.0, 0.4688, 1.0, 0.4688, 0.5, 0.4688, 0.5, 0.4688, 1.0, 0.4375, 1.0, 0.4375, 0.5, 0.4375, 0.5, 0.4375, 1.0, 0.4062, 1.0, 0.4062, 0.5, 0.4062, 0.5, 0.4062, 1.0, 0.375, 1.0, 0.375, 0.5, 0.375, 0.5, 0.375, 1.0, 0.3438, 1.0, 0.3438, 0.5, 0.3438, 0.5, 0.3438, 1.0, 0.3125, 1.0, 0.3125, 0.5, 0.3125, 0.5, 0.3125, 1.0, 0.2812, 1.0, 0.2812, 0.5, 0.2812, 0.5, 0.2812, 1.0, 0.25, 1.0, 0.25, 0.5, 0.25, 0.5, 0.25, 1.0, 0.2188, 1.0, 0.2188, 0.5, 0.2188, 0.5, 0.2188, 1.0, 0.1875, 1.0, 0.1875, 0.5, 0.1875, 0.5, 0.1875, 1.0, 0.1562, 1.0, 0.1562, 0.5, 0.1562, 0.5, 0.1562, 1.0, 0.125, 1.0, 0.125, 0.5, 0.125, 0.5, 0.125, 1.0, 0.09375, 1.0, 0.09375, 0.5, 0.09375, 0.5, 0.09375, 1.0, 0.0625, 1.0, 0.0625, 0.5, 0.2968, 0.4854, 0.25, 0.49, 0.2032, 0.4854, 0.1582, 0.4717, 0.1167, 0.4496, 0.08029, 0.4197, 0.05045, 0.3833, 0.02827, 0.3418, 0.01461, 0.2968, 0.01, 0.25, 0.01461, 0.2032, 0.02827, 0.1582, 0.05045, 0.1167, 0.08029, 0.08029, 0.1167, 0.05045, 0.1582, 0.02827, 0.2032, 0.01461, 0.25, 0.01, 0.2968, 0.01461, 0.3418, 0.02827, 0.3833, 0.05045, 0.4197, 0.08029, 0.4496, 0.1167, 0.4717, 0.1582, 0.4854, 0.2032, 0.49, 0.25, 0.4854, 0.2968, 0.4717, 0.3418, 0.4496, 0.3833, 0.4197, 0.4197, 0.3833, 0.4496, 0.3418, 0.4717, 0.0625, 0.5, 0.0625, 1.0, 0.03125, 1.0, 0.03125, 0.5, 0.03125, 0.5, 0.03125, 1.0, 0.0, 1.0, 0.0, 0.5, 0.75, 0.49, 0.7968, 0.4854, 0.8418, 0.4717, 0.8833, 0.4496, 0.9197, 0.4197, 0.9496, 0.3833, 0.9717, 0.3418, 0.9854, 0.2968, 0.99, 0.25, 0.9854, 0.2032, 0.9717, 0.1582, 0.9496, 0.1167, 0.9197, 0.08029, 0.8833, 0.05045, 0.8418, 0.02827, 0.7968, 0.01461, 0.75, 0.01, 0.7032, 0.01461, 0.6582, 0.02827, 0.6167, 0.05045, 0.5803, 0.08029, 0.5504, 0.1167, 0.5283, 0.1582, 0.5146, 0.2032, 0.51, 0.25, 0.5146, 0.2968, 0.5283, 0.3418, 0.5504, 0.3833, 0.5803, 0.4197, 0.6167, 0.4496, 0.6582, 0.4717, 0.7032, 0.4854])
me_cylinder_003.update()
me_cube_001 = bpy.data.meshes.new('Cube.001')
me_cube_001.from_pydata([(-0.275, -0.275, -0.275), (-0.275, -0.275, 0.275), (-0.275, 0.275, -0.275), (-0.275, 0.275, 0.275), (0.275, -0.2587, -0.2587), (0.275, -0.2587, 0.2587), (0.275, 0.2587, -0.2587), (0.275, 0.2587, 0.2587), (0.275, 0.275, 0.275), (0.275, 0.275, -0.275), (0.275, -0.275, -0.275), (0.275, -0.275, 0.275), (0.2671, -0.2587, -0.2587), (0.2671, -0.2587, 0.2587), (0.2671, 0.2587, -0.2587), (0.2671, 0.2587, 0.2587), (-0.275, -0.275, -0.1833), (-0.275, -0.275, -0.09167), (-0.275, -0.275, 0.0), (-0.275, -0.275, 0.09167), (-0.275, -0.275, 0.1833), (-0.275, 0.275, 0.1833), (-0.275, 0.275, 0.09167), (-0.275, 0.275, 0.0), (-0.275, 0.275, -0.09167), (-0.275, 0.275, -0.1833), (0.275, 0.275, 0.1833), (0.275, 0.275, 0.09167), (0.275, 0.275, 0.0), (0.275, 0.275, -0.09167), (0.275, 0.275, -0.1833), (0.275, -0.275, 0.1833), (0.275, -0.275, 0.09167), (0.275, -0.275, 0.0), (0.275, -0.275, -0.09167), (0.275, -0.275, -0.1833), (0.275, 0.2587, 0.1725), (0.275, 0.2587, 0.08625), (0.275, 0.2587, -7.451e-09), (0.275, 0.2587, -0.08625), (0.275, 0.2587, -0.1725), (0.275, -0.2587, 0.1725), (0.275, -0.2587, 0.08625), (0.275, -0.2587, -7.451e-09), (0.275, -0.2587, -0.08625), (0.275, -0.2587, -0.1725), (0.2671, 0.2587, 0.1725), (0.2671, 0.2587, 0.08625), (0.2671, 0.2587, -7.451e-09), (0.2671, 0.2587, -0.08625), (0.2671, 0.2587, -0.1725), (0.2671, -0.2587, 0.1725), (0.2671, -0.2587, 0.08625), (0.2671, -0.2587, -7.451e-09), (0.2671, -0.2587, -0.08625), (0.2671, -0.2587, -0.1725), (-0.275, 0.1833, -0.275), (-0.275, 0.09167, -0.275), (-0.275, 0.0, -0.275), (-0.275, -0.09167, -0.275), (-0.275, -0.1833, -0.275), (-0.275, -0.1833, 0.275), (-0.275, -0.09167, 0.275), (-0.275, 0.0, 0.275), (-0.275, 0.09167, 0.275), (-0.275, 0.1833, 0.275), (0.275, -0.1833, -0.275), (0.275, -0.09167, -0.275), (0.275, 0.0, -0.275), (0.275, 0.09167, -0.275), (0.275, 0.1833, -0.275), (0.275, 0.1833, 0.275), (0.275, 0.09167, 0.275), (0.275, 0.0, 0.275), (0.275, -0.09167, 0.275), (0.275, -0.1833, 0.275), (0.275, -0.1725, -0.2587), (0.275, -0.08625, -0.2587), (0.275, 7.451e-09, -0.2587), (0.275, 0.08625, -0.2587), (0.275, 0.1725, -0.2587), (0.275, 0.1725, 0.2587), (0.275, 0.08625, 0.2587), (0.275, -7.451e-09, 0.2587), (0.275, -0.08625, 0.2587), (0.275, -0.1725, 0.2587), (0.2671, -0.1725, -0.2587), (0.2671, -0.08625, -0.2587), (0.2671, 7.451e-09, -0.2587), (0.2671, 0.08625, -0.2587), (0.2671, 0.1725, -0.2587), (0.2671, 0.1725, 0.2587), (0.2671, 0.08625, 0.2587), (0.2671, -7.451e-09, 0.2587), (0.2671, -0.08625, 0.2587), (0.2671, -0.1725, 0.2587), (0.2671, 0.1725, -0.1725), (0.2671, 0.08625, -0.1725), (0.2671, -7.451e-09, -0.1725), (0.2671, -0.08625, -0.1725), (0.2671, -0.1725, -0.1725), (0.2671, 0.1725, -0.08625), (0.2671, 0.08625, -0.08625), (0.2671, -7.451e-09, -0.08625), (0.2671, -0.08625, -0.08625), (0.2671, -0.1725, -0.08625), (0.2671, 0.1725, -7.451e-09), (0.2671, 0.08625, -7.451e-09), (0.2671, -7.451e-09, -7.451e-09), (0.2671, -0.08625, -7.451e-09), (0.2671, -0.1725, -7.451e-09), (0.2671, 0.1725, 0.08625), (0.2671, 0.08625, 0.08625), (0.2671, -7.451e-09, 0.08625), (0.2671, -0.08625, 0.08625), (0.2671, -0.1725, 0.08625), (0.2671, 0.1725, 0.1725), (0.2671, 0.08625, 0.1725), (0.2671, -7.451e-09, 0.1725), (0.2671, -0.08625, 0.1725), (0.2671, -0.1725, 0.1725), (-0.275, -0.1833, -0.1833), (-0.275, -0.09167, -0.1833), (-0.275, 0.0, -0.1833), (-0.275, 0.09167, -0.1833), (-0.275, 0.1833, -0.1833), (-0.275, -0.1833, -0.09167), (-0.275, -0.09167, -0.09167), (-0.275, 0.0, -0.09167), (-0.275, 0.09167, -0.09167), (-0.275, 0.1833, -0.09167), (-0.275, -0.1833, 0.0), (-0.275, -0.09167, 0.0), (-0.275, 0.0, 0.0), (-0.275, 0.09167, 0.0), (-0.275, 0.1833, 0.0), (-0.275, -0.1833, 0.09167), (-0.275, -0.09167, 0.09167), (-0.275, 0.0, 0.09167), (-0.275, 0.09167, 0.09167), (-0.275, 0.1833, 0.09167), (-0.275, -0.1833, 0.1833), (-0.275, -0.09167, 0.1833), (-0.275, 0.0, 0.1833), (-0.275, 0.09167, 0.1833), (-0.275, 0.1833, 0.1833), (0.2043, 0.1725, -0.08625), (0.2043, 0.08625, -0.08625), (0.2043, -7.451e-09, -0.08625), (0.2043, -0.08625, -0.08625), (0.2043, -0.1725, -0.08625), (0.2043, 0.1725, -7.451e-09), (0.2043, 0.08625, -7.451e-09), (0.2043, -7.451e-09, -7.451e-09), (0.2043, -0.08625, -7.451e-09), (0.2043, -0.1725, -7.451e-09), (0.2724, 0.01961, 0.1335), (0.2645, 0.01961, 0.1325), (0.2722, 0.01922, 0.155), (0.2643, 0.01922, 0.1539), (0.2719, 0.01809, 0.1756), (0.2641, 0.01809, 0.1745), (0.2717, 0.01624, 0.1946), (0.2639, 0.01624, 0.1935), (0.2716, 0.01375, 0.2112), (0.2637, 0.01375, 0.2102), (0.2714, 0.01072, 0.2249), (0.2636, 0.01072, 0.2239), (0.2713, 0.007261, 0.2351), (0.2634, 0.007261, 0.234), (0.2712, 0.00351, 0.2413), (0.2634, 0.00351, 0.2403), (0.2712, -0.0003922, 0.2434), (0.2634, -0.0003922, 0.2424), (0.2712, -0.004294, 0.2413), (0.2634, -0.004294, 0.2403), (0.2713, -0.008046, 0.2351), (0.2634, -0.008046, 0.234), (0.2714, -0.0115, 0.2249), (0.2636, -0.0115, 0.2239), (0.2716, -0.01453, 0.2112), (0.2637, -0.01453, 0.2102), (0.2717, -0.01702, 0.1946), (0.2639, -0.01702, 0.1935), (0.2719, -0.01887, 0.1756), (0.2641, -0.01887, 0.1745), (0.2722, -0.02001, 0.155), (0.2643, -0.02001, 0.1539), (0.2724, -0.02039, 0.1335), (0.2645, -0.02039, 0.1325), (0.2726, -0.02001, 0.1121), (0.2648, -0.02001, 0.111), (0.2729, -0.01887, 0.09146), (0.265, -0.01887, 0.09041), (0.2731, -0.01702, 0.07245), (0.2652, -0.01702, 0.0714), (0.2732, -0.01453, 0.0558), (0.2654, -0.01453, 0.05475), (0.2734, -0.0115, 0.04213), (0.2655, -0.0115, 0.04108), (0.2735, -0.008046, 0.03197), (0.2657, -0.008046, 0.03092), (0.2736, -0.004294, 0.02571), (0.2657, -0.004294, 0.02466), (0.2736, -0.0003922, 0.0236), (0.2657, -0.0003922, 0.02255), (0.2736, 0.00351, 0.02571), (0.2657, 0.00351, 0.02466), (0.2735, 0.007261, 0.03197), (0.2657, 0.007261, 0.03092), (0.2734, 0.01072, 0.04213), (0.2655, 0.01072, 0.04108), (0.2732, 0.01375, 0.0558), (0.2654, 0.01375, 0.05475), (0.2731, 0.01624, 0.07245), (0.2652, 0.01624, 0.0714), (0.2729, 0.01809, 0.09146), (0.265, 0.01809, 0.09041), (0.2726, 0.01922, 0.1121), (0.2648, 0.01922, 0.111)], [], [(145, 65, 3, 21), (21, 3, 8, 26), (45, 4, 12, 55), (31, 11, 1, 20), (60, 66, 10, 0), (75, 61, 1, 11), (40, 6, 9, 30), (76, 4, 10, 66), (81, 7, 8, 71), (41, 5, 11, 31), (120, 95, 13, 51), (80, 6, 14, 90), (85, 5, 13, 95), (36, 7, 15, 46), (6, 40, 50, 14), (40, 39, 49, 50), (39, 38, 48, 49), (38, 37, 47, 48), (37, 36, 46, 47), (86, 100, 55, 12), (100, 105, 54, 55), (105, 110, 53, 54), (110, 115, 52, 53), (115, 120, 51, 52), (4, 45, 35, 10), (45, 44, 34, 35), (44, 43, 33, 34), (43, 42, 32, 33), (42, 41, 31, 32), (7, 36, 26, 8), (36, 37, 27, 26), (37, 38, 28, 27), (38, 39, 29, 28), (39, 40, 30, 29), (10, 35, 16, 0), (35, 34, 17, 16), (34, 33, 18, 17), (33, 32, 19, 18), (32, 31, 20, 19), (5, 41, 51, 13), (41, 42, 52, 51), (42, 43, 53, 52), (43, 44, 54, 53), (44, 45, 55, 54), (2, 25, 30, 9), (25, 24, 29, 30), (24, 23, 28, 29), (23, 22, 27, 28), (22, 21, 26, 27), (56, 125, 25, 2), (125, 130, 24, 25), (130, 135, 23, 24), (135, 140, 22, 23), (140, 145, 21, 22), (19, 20, 141, 136), (136, 141, 142, 137), (137, 142, 143, 138), (138, 143, 144, 139), (139, 144, 145, 140), (18, 19, 136, 131), (131, 136, 137, 132), (132, 137, 138, 133), (133, 138, 139, 134), (134, 139, 140, 135), (17, 18, 131, 126), (126, 131, 132, 127), (127, 132, 133, 128), (128, 133, 134, 129), (129, 134, 135, 130), (16, 17, 126, 121), (121, 126, 127, 122), (122, 127, 128, 123), (123, 128, 129, 124), (124, 129, 130, 125), (0, 16, 121, 60), (60, 121, 122, 59), (59, 122, 123, 58), (58, 123, 124, 57), (57, 124, 125, 56), (47, 46, 116, 111), (111, 116, 117, 112), (112, 117, 118, 113), (113, 118, 119, 114), (114, 119, 120, 115), (48, 47, 111, 106), (106, 111, 112, 107), (107, 112, 113, 108), (108, 113, 114, 109), (109, 114, 115, 110), (49, 48, 106, 101), (102, 101, 146, 147), (105, 104, 149, 150), (107, 108, 153, 152), (104, 103, 148, 149), (50, 49, 101, 96), (96, 101, 102, 97), (97, 102, 103, 98), (98, 103, 104, 99), (99, 104, 105, 100), (14, 50, 96, 90), (90, 96, 97, 89), (89, 97, 98, 88), (88, 98, 99, 87), (87, 99, 100, 86), (7, 81, 91, 15), (81, 82, 92, 91), (82, 83, 93, 92), (83, 84, 94, 93), (84, 85, 95, 94), (4, 76, 86, 12), (76, 77, 87, 86), (77, 78, 88, 87), (78, 79, 89, 88), (79, 80, 90, 89), (46, 15, 91, 116), (116, 91, 92, 117), (117, 92, 93, 118), (118, 93, 94, 119), (119, 94, 95, 120), (5, 85, 75, 11), (85, 84, 74, 75), (84, 83, 73, 74), (83, 82, 72, 73), (82, 81, 71, 72), (6, 80, 70, 9), (80, 79, 69, 70), (79, 78, 68, 69), (78, 77, 67, 68), (77, 76, 66, 67), (8, 3, 65, 71), (71, 65, 64, 72), (72, 64, 63, 73), (73, 63, 62, 74), (74, 62, 61, 75), (2, 9, 70, 56), (56, 70, 69, 57), (57, 69, 68, 58), (58, 68, 67, 59), (59, 67, 66, 60), (20, 1, 61, 141), (141, 61, 62, 142), (142, 62, 63, 143), (143, 63, 64, 144), (144, 64, 65, 145), (146, 151, 152, 147), (147, 152, 153, 148), (148, 153, 154, 149), (149, 154, 155, 150), (108, 109, 154, 153), (101, 106, 151, 146), (103, 102, 147, 148), (109, 110, 155, 154), (110, 105, 150, 155), (106, 107, 152, 151), (156, 157, 159, 158), (158, 159, 161, 160), (160, 161, 163, 162), (162, 163, 165, 164), (164, 165, 167, 166), (166, 167, 169, 168), (168, 169, 171, 170), (170, 171, 173, 172), (172, 173, 175, 174), (174, 175, 177, 176), (176, 177, 179, 178), (178, 179, 181, 180), (180, 181, 183, 182), (182, 183, 185, 184), (184, 185, 187, 186), (186, 187, 189, 188), (188, 189, 191, 190), (190, 191, 193, 192), (192, 193, 195, 194), (194, 195, 197, 196), (196, 197, 199, 198), (198, 199, 201, 200), (200, 201, 203, 202), (202, 203, 205, 204), (204, 205, 207, 206), (206, 207, 209, 208), (208, 209, 211, 210), (210, 211, 213, 212), (212, 213, 215, 214), (214, 215, 217, 216), (159, 157, 219, 217, 215, 213, 211, 209, 207, 205, 203, 201, 199, 197, 195, 193, 191, 189, 187, 185, 183, 181, 179, 177, 175, 173, 171, 169, 167, 165, 163, 161), (216, 217, 219, 218), (218, 219, 157, 156), (156, 158, 160, 162, 164, 166, 168, 170, 172, 174, 176, 178, 180, 182, 184, 186, 188, 190, 192, 194, 196, 198, 200, 202, 204, 206, 208, 210, 212, 214, 216, 218)])
_uv = me_cube_001.uv_layers.new(name='UVMap')
_uv.uv.foreach_set('vector', [0.5833, 0.2083, 0.625, 0.2083, 0.625, 0.25, 0.5833, 0.25, 0.5833, 0.25, 0.625, 0.25, 0.625, 0.5, 0.5833, 0.5, 0.4216, 0.7426, 0.3824, 0.7426, 0.3824, 0.7426, 0.4216, 0.7426, 0.5833, 0.75, 0.625, 0.75, 0.625, 1.0, 0.5833, 1.0, 0.125, 0.7083, 0.375, 0.7083, 0.375, 0.75, 0.125, 0.75, 0.625, 0.7083, 0.875, 0.7083, 0.875, 0.75, 0.625, 0.75, 0.4216, 0.5074, 0.3824, 0.5074, 0.375, 0.5, 0.4167, 0.5, 0.3824, 0.7034, 0.3824, 0.7426, 0.375, 0.75, 0.375, 0.7083, 0.6176, 0.5466, 0.6176, 0.5074, 0.625, 0.5, 0.625, 0.5417, 0.5784, 0.7426, 0.6176, 0.7426, 0.625, 0.75, 0.5833, 0.75, 0.5784, 0.7034, 0.6176, 0.7034, 0.6176, 0.7426, 0.5784, 0.7426, 0.3824, 0.5466, 0.3824, 0.5074, 0.3824, 0.5074, 0.3824, 0.5466, 0.6176, 0.7034, 0.6176, 0.7426, 0.6176, 0.7426, 0.6176, 0.7034, 0.5784, 0.5074, 0.6176, 0.5074, 0.6176, 0.5074, 0.5784, 0.5074, 0.3824, 0.5074, 0.4216, 0.5074, 0.4216, 0.5074, 0.3824, 0.5074, 0.4216, 0.5074, 0.4608, 0.5074, 0.4608, 0.5074, 0.4216, 0.5074, 0.4608, 0.5074, 0.5, 0.5074, 0.5, 0.5074, 0.4608, 0.5074, 0.5, 0.5074, 0.5392, 0.5074, 0.5392, 0.5074, 0.5, 0.5074, 0.5392, 0.5074, 0.5784, 0.5074, 0.5784, 0.5074, 0.5392, 0.5074, 0.3824, 0.7034, 0.4216, 0.7034, 0.4216, 0.7426, 0.3824, 0.7426, 0.4216, 0.7034, 0.4608, 0.7034, 0.4608, 0.7426, 0.4216, 0.7426, 0.4608, 0.7034, 0.5, 0.7034, 0.5, 0.7426, 0.4608, 0.7426, 0.5, 0.7034, 0.5392, 0.7034, 0.5392, 0.7426, 0.5, 0.7426, 0.5392, 0.7034, 0.5784, 0.7034, 0.5784, 0.7426, 0.5392, 0.7426, 0.3824, 0.7426, 0.4216, 0.7426, 0.4167, 0.75, 0.375, 0.75, 0.4216, 0.7426, 0.4608, 0.7426, 0.4583, 0.75, 0.4167, 0.75, 0.4608, 0.7426, 0.5, 0.7426, 0.5, 0.75, 0.4583, 0.75, 0.5, 0.7426, 0.5392, 0.7426, 0.5417, 0.75, 0.5, 0.75, 0.5392, 0.7426, 0.5784, 0.7426, 0.5833, 0.75, 0.5417, 0.75, 0.6176, 0.5074, 0.5784, 0.5074, 0.5833, 0.5, 0.625, 0.5, 0.5784, 0.5074, 0.5392, 0.5074, 0.5417, 0.5, 0.5833, 0.5, 0.5392, 0.5074, 0.5, 0.5074, 0.5, 0.5, 0.5417, 0.5, 0.5, 0.5074, 0.4608, 0.5074, 0.4583, 0.5, 0.5, 0.5, 0.4608, 0.5074, 0.4216, 0.5074, 0.4167, 0.5, 0.4583, 0.5, 0.375, 0.75, 0.4167, 0.75, 0.4167, 1.0, 0.375, 1.0, 0.4167, 0.75, 0.4583, 0.75, 0.4583, 1.0, 0.4167, 1.0, 0.4583, 0.75, 0.5, 0.75, 0.5, 1.0, 0.4583, 1.0, 0.5, 0.75, 0.5417, 0.75, 0.5417, 1.0, 0.5, 1.0, 0.5417, 0.75, 0.5833, 0.75, 0.5833, 1.0, 0.5417, 1.0, 0.6176, 0.7426, 0.5784, 0.7426, 0.5784, 0.7426, 0.6176, 0.7426, 0.5784, 0.7426, 0.5392, 0.7426, 0.5392, 0.7426, 0.5784, 0.7426, 0.5392, 0.7426, 0.5, 0.7426, 0.5, 0.7426, 0.5392, 0.7426, 0.5, 0.7426, 0.4608, 0.7426, 0.4608, 0.7426, 0.5, 0.7426, 0.4608, 0.7426, 0.4216, 0.7426, 0.4216, 0.7426, 0.4608, 0.7426, 0.375, 0.25, 0.4167, 0.25, 0.4167, 0.5, 0.375, 0.5, 0.4167, 0.25, 0.4583, 0.25, 0.4583, 0.5, 0.4167, 0.5, 0.4583, 0.25, 0.5, 0.25, 0.5, 0.5, 0.4583, 0.5, 0.5, 0.25, 0.5417, 0.25, 0.5417, 0.5, 0.5, 0.5, 0.5417, 0.25, 0.5833, 0.25, 0.5833, 0.5, 0.5417, 0.5, 0.375, 0.2083, 0.4167, 0.2083, 0.4167, 0.25, 0.375, 0.25, 0.4167, 0.2083, 0.4583, 0.2083, 0.4583, 0.25, 0.4167, 0.25, 0.4583, 0.2083, 0.5, 0.2083, 0.5, 0.25, 0.4583, 0.25, 0.5, 0.2083, 0.5417, 0.2083, 0.5417, 0.25, 0.5, 0.25, 0.5417, 0.2083, 0.5833, 0.2083, 0.5833, 0.25, 0.5417, 0.25, 0.5417, 0.0, 0.5833, 0.0, 0.5833, 0.04167, 0.5417, 0.04167, 0.5417, 0.04167, 0.5833, 0.04167, 0.5833, 0.08333, 0.5417, 0.08333, 0.5417, 0.08333, 0.5833, 0.08333, 0.5833, 0.125, 0.5417, 0.125, 0.5417, 0.125, 0.5833, 0.125, 0.5833, 0.1667, 0.5417, 0.1667, 0.5417, 0.1667, 0.5833, 0.1667, 0.5833, 0.2083, 0.5417, 0.2083, 0.5, 0.0, 0.5417, 0.0, 0.5417, 0.04167, 0.5, 0.04167, 0.5, 0.04167, 0.5417, 0.04167, 0.5417, 0.08333, 0.5, 0.08333, 0.5, 0.08333, 0.5417, 0.08333, 0.5417, 0.125, 0.5, 0.125, 0.5, 0.125, 0.5417, 0.125, 0.5417, 0.1667, 0.5, 0.1667, 0.5, 0.1667, 0.5417, 0.1667, 0.5417, 0.2083, 0.5, 0.2083, 0.4583, 0.0, 0.5, 0.0, 0.5, 0.04167, 0.4583, 0.04167, 0.4583, 0.04167, 0.5, 0.04167, 0.5, 0.08333, 0.4583, 0.08333, 0.4583, 0.08333, 0.5, 0.08333, 0.5, 0.125, 0.4583, 0.125, 0.4583, 0.125, 0.5, 0.125, 0.5, 0.1667, 0.4583, 0.1667, 0.4583, 0.1667, 0.5, 0.1667, 0.5, 0.2083, 0.4583, 0.2083, 0.4167, 0.0, 0.4583, 0.0, 0.4583, 0.04167, 0.4167, 0.04167, 0.4167, 0.04167, 0.4583, 0.04167, 0.4583, 0.08333, 0.4167, 0.08333, 0.4167, 0.08333, 0.4583, 0.08333, 0.4583, 0.125, 0.4167, 0.125, 0.4167, 0.125, 0.4583, 0.125, 0.4583, 0.1667, 0.4167, 0.1667, 0.4167, 0.1667, 0.4583, 0.1667, 0.4583, 0.2083, 0.4167, 0.2083, 0.375, 0.0, 0.4167, 0.0, 0.4167, 0.04167, 0.375, 0.04167, 0.375, 0.04167, 0.4167, 0.04167, 0.4167, 0.08333, 0.375, 0.08333, 0.375, 0.08333, 0.4167, 0.08333, 0.4167, 0.125, 0.375, 0.125, 0.375, 0.125, 0.4167, 0.125, 0.4167, 0.1667, 0.375, 0.1667, 0.375, 0.1667, 0.4167, 0.1667, 0.4167, 0.2083, 0.375, 0.2083, 0.5392, 0.5074, 0.5784, 0.5074, 0.5784, 0.5466, 0.5392, 0.5466, 0.5392, 0.5466, 0.5784, 0.5466, 0.5784, 0.5858, 0.5392, 0.5858, 0.5392, 0.5858, 0.5784, 0.5858, 0.5784, 0.625, 0.5392, 0.625, 0.5392, 0.625, 0.5784, 0.625, 0.5784, 0.6642, 0.5392, 0.6642, 0.5392, 0.6642, 0.5784, 0.6642, 0.5784, 0.7034, 0.5392, 0.7034, 0.5, 0.5074, 0.5392, 0.5074, 0.5392, 0.5466, 0.5, 0.5466, 0.5, 0.5466, 0.5392, 0.5466, 0.5392, 0.5858, 0.5, 0.5858, 0.5, 0.5858, 0.5392, 0.5858, 0.5392, 0.625, 0.5, 0.625, 0.5, 0.625, 0.5392, 0.625, 0.5392, 0.6642, 0.5, 0.6642, 0.5, 0.6642, 0.5392, 0.6642, 0.5392, 0.7034, 0.5, 0.7034, 0.4608, 0.5074, 0.5, 0.5074, 0.5, 0.5466, 0.4608, 0.5466, 0.4608, 0.5858, 0.4608, 0.5466, 0.4608, 0.5466, 0.4608, 0.5858, 0.4608, 0.7034, 0.4608, 0.6642, 0.4608, 0.6642, 0.4608, 0.7034, 0.5, 0.5858, 0.5, 0.625, 0.5, 0.625, 0.5, 0.5858, 0.4608, 0.6642, 0.4608, 0.625, 0.4608, 0.625, 0.4608, 0.6642, 0.4216, 0.5074, 0.4608, 0.5074, 0.4608, 0.5466, 0.4216, 0.5466, 0.4216, 0.5466, 0.4608, 0.5466, 0.4608, 0.5858, 0.4216, 0.5858, 0.4216, 0.5858, 0.4608, 0.5858, 0.4608, 0.625, 0.4216, 0.625, 0.4216, 0.625, 0.4608, 0.625, 0.4608, 0.6642, 0.4216, 0.6642, 0.4216, 0.6642, 0.4608, 0.6642, 0.4608, 0.7034, 0.4216, 0.7034, 0.3824, 0.5074, 0.4216, 0.5074, 0.4216, 0.5466, 0.3824, 0.5466, 0.3824, 0.5466, 0.4216, 0.5466, 0.4216, 0.5858, 0.3824, 0.5858, 0.3824, 0.5858, 0.4216, 0.5858, 0.4216, 0.625, 0.3824, 0.625, 0.3824, 0.625, 0.4216, 0.625, 0.4216, 0.6642, 0.3824, 0.6642, 0.3824, 0.6642, 0.4216, 0.6642, 0.4216, 0.7034, 0.3824, 0.7034, 0.6176, 0.5074, 0.6176, 0.5466, 0.6176, 0.5466, 0.6176, 0.5074, 0.6176, 0.5466, 0.6176, 0.5858, 0.6176, 0.5858, 0.6176, 0.5466, 0.6176, 0.5858, 0.6176, 0.625, 0.6176, 0.625, 0.6176, 0.5858, 0.6176, 0.625, 0.6176, 0.6642, 0.6176, 0.6642, 0.6176, 0.625, 0.6176, 0.6642, 0.6176, 0.7034, 0.6176, 0.7034, 0.6176, 0.6642, 0.3824, 0.7426, 0.3824, 0.7034, 0.3824, 0.7034, 0.3824, 0.7426, 0.3824, 0.7034, 0.3824, 0.6642, 0.3824, 0.6642, 0.3824, 0.7034, 0.3824, 0.6642, 0.3824, 0.625, 0.3824, 0.625, 0.3824, 0.6642, 0.3824, 0.625, 0.3824, 0.5858, 0.3824, 0.5858, 0.3824, 0.625, 0.3824, 0.5858, 0.3824, 0.5466, 0.3824, 0.5466, 0.3824, 0.5858, 0.5784, 0.5074, 0.6176, 0.5074, 0.6176, 0.5466, 0.5784, 0.5466, 0.5784, 0.5466, 0.6176, 0.5466, 0.6176, 0.5858, 0.5784, 0.5858, 0.5784, 0.5858, 0.6176, 0.5858, 0.6176, 0.625, 0.5784, 0.625, 0.5784, 0.625, 0.6176, 0.625, 0.6176, 0.6642, 0.5784, 0.6642, 0.5784, 0.6642, 0.6176, 0.6642, 0.6176, 0.7034, 0.5784, 0.7034, 0.6176, 0.7426, 0.6176, 0.7034, 0.625, 0.7083, 0.625, 0.75, 0.6176, 0.7034, 0.6176, 0.6642, 0.625, 0.6667, 0.625, 0.7083, 0.6176, 0.6642, 0.6176, 0.625, 0.625, 0.625, 0.625, 0.6667, 0.6176, 0.625, 0.6176, 0.5858, 0.625, 0.5833, 0.625, 0.625, 0.6176, 0.5858, 0.6176, 0.5466, 0.625, 0.5417, 0.625, 0.5833, 0.3824, 0.5074, 0.3824, 0.5466, 0.375, 0.5417, 0.375, 0.5, 0.3824, 0.5466, 0.3824, 0.5858, 0.375, 0.5833, 0.375, 0.5417, 0.3824, 0.5858, 0.3824, 0.625, 0.375, 0.625, 0.375, 0.5833, 0.3824, 0.625, 0.3824, 0.6642, 0.375, 0.6667, 0.375, 0.625, 0.3824, 0.6642, 0.3824, 0.7034, 0.375, 0.7083, 0.375, 0.6667, 0.625, 0.5, 0.875, 0.5, 0.875, 0.5417, 0.625, 0.5417, 0.625, 0.5417, 0.875, 0.5417, 0.875, 0.5833, 0.625, 0.5833, 0.625, 0.5833, 0.875, 0.5833, 0.875, 0.625, 0.625, 0.625, 0.625, 0.625, 0.875, 0.625, 0.875, 0.6667, 0.625, 0.6667, 0.625, 0.6667, 0.875, 0.6667, 0.875, 0.7083, 0.625, 0.7083, 0.125, 0.5, 0.375, 0.5, 0.375, 0.5417, 0.125, 0.5417, 0.125, 0.5417, 0.375, 0.5417, 0.375, 0.5833, 0.125, 0.5833, 0.125, 0.5833, 0.375, 0.5833, 0.375, 0.625, 0.125, 0.625, 0.125, 0.625, 0.375, 0.625, 0.375, 0.6667, 0.125, 0.6667, 0.125, 0.6667, 0.375, 0.6667, 0.375, 0.7083, 0.125, 0.7083, 0.5833, 0.0, 0.625, 0.0, 0.625, 0.04167, 0.5833, 0.04167, 0.5833, 0.04167, 0.625, 0.04167, 0.625, 0.08333, 0.5833, 0.08333, 0.5833, 0.08333, 0.625, 0.08333, 0.625, 0.125, 0.5833, 0.125, 0.5833, 0.125, 0.625, 0.125, 0.625, 0.1667, 0.5833, 0.1667, 0.5833, 0.1667, 0.625, 0.1667, 0.625, 0.2083, 0.5833, 0.2083, 0.4608, 0.5466, 0.5, 0.5466, 0.5, 0.5858, 0.4608, 0.5858, 0.4608, 0.5858, 0.5, 0.5858, 0.5, 0.625, 0.4608, 0.625, 0.4608, 0.625, 0.5, 0.625, 0.5, 0.6642, 0.4608, 0.6642, 0.4608, 0.6642, 0.5, 0.6642, 0.5, 0.7034, 0.4608, 0.7034, 0.5, 0.625, 0.5, 0.6642, 0.5, 0.6642, 0.5, 0.625, 0.4608, 0.5466, 0.5, 0.5466, 0.5, 0.5466, 0.4608, 0.5466, 0.4608, 0.625, 0.4608, 0.5858, 0.4608, 0.5858, 0.4608, 0.625, 0.5, 0.6642, 0.5, 0.7034, 0.5, 0.7034, 0.5, 0.6642, 0.5, 0.7034, 0.4608, 0.7034, 0.4608, 0.7034, 0.5, 0.7034, 0.5, 0.5466, 0.5, 0.5858, 0.5, 0.5858, 0.5, 0.5466, 1.0, 0.5, 1.0, 1.0, 0.9688, 1.0, 0.9688, 0.5, 0.9688, 0.5, 0.9688, 1.0, 0.9375, 1.0, 0.9375, 0.5, 0.9375, 0.5, 0.9375, 1.0, 0.9062, 1.0, 0.9062, 0.5, 0.9062, 0.5, 0.9062, 1.0, 0.875, 1.0, 0.875, 0.5, 0.875, 0.5, 0.875, 1.0, 0.8438, 1.0, 0.8438, 0.5, 0.8438, 0.5, 0.8438, 1.0, 0.8125, 1.0, 0.8125, 0.5, 0.8125, 0.5, 0.8125, 1.0, 0.7812, 1.0, 0.7812, 0.5, 0.7812, 0.5, 0.7812, 1.0, 0.75, 1.0, 0.75, 0.5, 0.75, 0.5, 0.75, 1.0, 0.7188, 1.0, 0.7188, 0.5, 0.7188, 0.5, 0.7188, 1.0, 0.6875, 1.0, 0.6875, 0.5, 0.6875, 0.5, 0.6875, 1.0, 0.6562, 1.0, 0.6562, 0.5, 0.6562, 0.5, 0.6562, 1.0, 0.625, 1.0, 0.625, 0.5, 0.625, 0.5, 0.625, 1.0, 0.5938, 1.0, 0.5938, 0.5, 0.5938, 0.5, 0.5938, 1.0, 0.5625, 1.0, 0.5625, 0.5, 0.5625, 0.5, 0.5625, 1.0, 0.5312, 1.0, 0.5312, 0.5, 0.5312, 0.5, 0.5312, 1.0, 0.5, 1.0, 0.5, 0.5, 0.5, 0.5, 0.5, 1.0, 0.4688, 1.0, 0.4688, 0.5, 0.4688, 0.5, 0.4688, 1.0, 0.4375, 1.0, 0.4375, 0.5, 0.4375, 0.5, 0.4375, 1.0, 0.4062, 1.0, 0.4062, 0.5, 0.4062, 0.5, 0.4062, 1.0, 0.375, 1.0, 0.375, 0.5, 0.375, 0.5, 0.375, 1.0, 0.3438, 1.0, 0.3438, 0.5, 0.3438, 0.5, 0.3438, 1.0, 0.3125, 1.0, 0.3125, 0.5, 0.3125, 0.5, 0.3125, 1.0, 0.2812, 1.0, 0.2812, 0.5, 0.2812, 0.5, 0.2812, 1.0, 0.25, 1.0, 0.25, 0.5, 0.25, 0.5, 0.25, 1.0, 0.2188, 1.0, 0.2188, 0.5, 0.2188, 0.5, 0.2188, 1.0, 0.1875, 1.0, 0.1875, 0.5, 0.1875, 0.5, 0.1875, 1.0, 0.1562, 1.0, 0.1562, 0.5, 0.1562, 0.5, 0.1562, 1.0, 0.125, 1.0, 0.125, 0.5, 0.125, 0.5, 0.125, 1.0, 0.09375, 1.0, 0.09375, 0.5, 0.09375, 0.5, 0.09375, 1.0, 0.0625, 1.0, 0.0625, 0.5, 0.2968, 0.4854, 0.25, 0.49, 0.2032, 0.4854, 0.1582, 0.4717, 0.1167, 0.4496, 0.08029, 0.4197, 0.05045, 0.3833, 0.02827, 0.3418, 0.01461, 0.2968, 0.01, 0.25, 0.01461, 0.2032, 0.02827, 0.1582, 0.05045, 0.1167, 0.08029, 0.08029, 0.1167, 0.05045, 0.1582, 0.02827, 0.2032, 0.01461, 0.25, 0.01, 0.2968, 0.01461, 0.3418, 0.02827, 0.3833, 0.05045, 0.4197, 0.08029, 0.4496, 0.1167, 0.4717, 0.1582, 0.4854, 0.2032, 0.49, 0.25, 0.4854, 0.2968, 0.4717, 0.3418, 0.4496, 0.3833, 0.4197, 0.4197, 0.3833, 0.4496, 0.3418, 0.4717, 0.0625, 0.5, 0.0625, 1.0, 0.03125, 1.0, 0.03125, 0.5, 0.03125, 0.5, 0.03125, 1.0, 0.0, 1.0, 0.0, 0.5, 0.75, 0.49, 0.7968, 0.4854, 0.8418, 0.4717, 0.8833, 0.4496, 0.9197, 0.4197, 0.9496, 0.3833, 0.9717, 0.3418, 0.9854, 0.2968, 0.99, 0.25, 0.9854, 0.2032, 0.9717, 0.1582, 0.9496, 0.1167, 0.9197, 0.08029, 0.8833, 0.05045, 0.8418, 0.02827, 0.7968, 0.01461, 0.75, 0.01, 0.7032, 0.01461, 0.6582, 0.02827, 0.6167, 0.05045, 0.5803, 0.08029, 0.5504, 0.1167, 0.5283, 0.1582, 0.5146, 0.2032, 0.51, 0.25, 0.5146, 0.2968, 0.5283, 0.3418, 0.5504, 0.3833, 0.5803, 0.4197, 0.6167, 0.4496, 0.6582, 0.4717, 0.7032, 0.4854])
me_cube_001.materials.append(mat_material_001)
me_cube_001.update()
me_cylinder_007 = bpy.data.meshes.new('Cylinder.007')
me_cylinder_007.from_pydata([(0.0, 0.005, -0.0025), (0.0, 0.005, 0.0025), (0.0009755, 0.004904, -0.0025), (0.0009755, 0.004904, 0.0025), (0.001913, 0.004619, -0.0025), (0.001913, 0.004619, 0.0025), (0.002778, 0.004157, -0.0025), (0.002778, 0.004157, 0.0025), (0.003536, 0.003536, -0.0025), (0.003536, 0.003536, 0.0025), (0.004157, 0.002778, -0.0025), (0.004157, 0.002778, 0.0025), (0.004619, 0.001913, -0.0025), (0.004619, 0.001913, 0.0025), (0.004904, 0.0009755, -0.0025), (0.004904, 0.0009755, 0.0025), (0.005, 0.0, -0.0025), (0.005, 0.0, 0.0025), (0.004904, -0.0009755, -0.0025), (0.004904, -0.0009755, 0.0025), (0.004619, -0.001913, -0.0025), (0.004619, -0.001913, 0.0025), (0.004157, -0.002778, -0.0025), (0.004157, -0.002778, 0.0025), (0.003536, -0.003536, -0.0025), (0.003536, -0.003536, 0.0025), (0.002778, -0.004157, -0.0025), (0.002778, -0.004157, 0.0025), (0.001913, -0.004619, -0.0025), (0.001913, -0.004619, 0.0025), (0.0009755, -0.004904, -0.0025), (0.0009755, -0.004904, 0.0025), (0.0, -0.005, -0.0025), (0.0, -0.005, 0.0025), (-0.0009755, -0.004904, -0.0025), (-0.0009755, -0.004904, 0.0025), (-0.001913, -0.004619, -0.0025), (-0.001913, -0.004619, 0.0025), (-0.002778, -0.004157, -0.0025), (-0.002778, -0.004157, 0.0025), (-0.003536, -0.003536, -0.0025), (-0.003536, -0.003536, 0.0025), (-0.004157, -0.002778, -0.0025), (-0.004157, -0.002778, 0.0025), (-0.004619, -0.001913, -0.0025), (-0.004619, -0.001913, 0.0025), (-0.004904, -0.0009755, -0.0025), (-0.004904, -0.0009755, 0.0025), (-0.005, 0.0, -0.0025), (-0.005, 0.0, 0.0025), (-0.004904, 0.0009755, -0.0025), (-0.004904, 0.0009755, 0.0025), (-0.004619, 0.001913, -0.0025), (-0.004619, 0.001913, 0.0025), (-0.004157, 0.002778, -0.0025), (-0.004157, 0.002778, 0.0025), (-0.003536, 0.003536, -0.0025), (-0.003536, 0.003536, 0.0025), (-0.002778, 0.004157, -0.0025), (-0.002778, 0.004157, 0.0025), (-0.001913, 0.004619, -0.0025), (-0.001913, 0.004619, 0.0025), (-0.0009755, 0.004904, -0.0025), (-0.0009755, 0.004904, 0.0025), (-0.001344, -0.001262, 0.0025), (-0.001344, -0.001262, -0.0025), (-0.001629, -0.000324, -0.0025), (-0.001629, -0.000324, 0.0025), (-0.001725, 0.0006515, -0.0025), (-0.001725, 0.0006515, 0.0025)], [], [(0, 1, 3, 2), (2, 3, 5, 4), (4, 5, 7, 6), (6, 7, 9, 8), (8, 9, 11, 10), (10, 11, 13, 12), (12, 13, 15, 14), (14, 15, 17, 16), (16, 17, 19, 18), (18, 19, 21, 20), (20, 21, 23, 22), (22, 23, 25, 24), (24, 25, 27, 26), (26, 27, 29, 28), (28, 29, 31, 30), (30, 31, 33, 32), (32, 33, 35, 34), (34, 35, 37, 36), (36, 37, 39, 38), (38, 39, 41, 40), (40, 41, 43, 42), (42, 43, 45, 44), (47, 49, 69, 67), (44, 45, 64, 65), (48, 49, 51, 50), (50, 51, 53, 52), (52, 53, 55, 54), (54, 55, 57, 56), (56, 57, 59, 58), (58, 59, 61, 60), (3, 1, 63, 61, 59, 57, 55, 53, 51, 49, 47, 45, 43, 41, 39, 37, 35, 33, 31, 29, 27, 25, 23, 21, 19, 17, 15, 13, 11, 9, 7, 5), (60, 61, 63, 62), (62, 63, 1, 0), (0, 2, 4, 6, 8, 10, 12, 14, 16, 18, 20, 22, 24, 26, 28, 30, 32, 34, 36, 38, 40, 42, 44, 46, 48, 50, 52, 54, 56, 58, 60, 62), (65, 64, 67, 66), (66, 67, 69, 68), (46, 44, 65, 66), (49, 48, 68, 69), (48, 46, 66, 68), (45, 47, 67, 64)])
_uv = me_cylinder_007.uv_layers.new(name='UVMap')
_uv.uv.foreach_set('vector', [1.0, 0.5, 1.0, 1.0, 0.9688, 1.0, 0.9688, 0.5, 0.9688, 0.5, 0.9688, 1.0, 0.9375, 1.0, 0.9375, 0.5, 0.9375, 0.5, 0.9375, 1.0, 0.9062, 1.0, 0.9062, 0.5, 0.9062, 0.5, 0.9062, 1.0, 0.875, 1.0, 0.875, 0.5, 0.875, 0.5, 0.875, 1.0, 0.8438, 1.0, 0.8438, 0.5, 0.8438, 0.5, 0.8438, 1.0, 0.8125, 1.0, 0.8125, 0.5, 0.8125, 0.5, 0.8125, 1.0, 0.7812, 1.0, 0.7812, 0.5, 0.7812, 0.5, 0.7812, 1.0, 0.75, 1.0, 0.75, 0.5, 0.75, 0.5, 0.75, 1.0, 0.7188, 1.0, 0.7188, 0.5, 0.7188, 0.5, 0.7188, 1.0, 0.6875, 1.0, 0.6875, 0.5, 0.6875, 0.5, 0.6875, 1.0, 0.6562, 1.0, 0.6562, 0.5, 0.6562, 0.5, 0.6562, 1.0, 0.625, 1.0, 0.625, 0.5, 0.625, 0.5, 0.625, 1.0, 0.5938, 1.0, 0.5938, 0.5, 0.5938, 0.5, 0.5938, 1.0, 0.5625, 1.0, 0.5625, 0.5, 0.5625, 0.5, 0.5625, 1.0, 0.5312, 1.0, 0.5312, 0.5, 0.5312, 0.5, 0.5312, 1.0, 0.5, 1.0, 0.5, 0.5, 0.5, 0.5, 0.5, 1.0, 0.4688, 1.0, 0.4688, 0.5, 0.4688, 0.5, 0.4688, 1.0, 0.4375, 1.0, 0.4375, 0.5, 0.4375, 0.5, 0.4375, 1.0, 0.4062, 1.0, 0.4062, 0.5, 0.4062, 0.5, 0.4062, 1.0, 0.375, 1.0, 0.375, 0.5, 0.375, 0.5, 0.375, 1.0, 0.3438, 1.0, 0.3438, 0.5, 0.3438, 0.5, 0.3438, 1.0, 0.3125, 1.0, 0.3125, 0.5, 0.01461, 0.2032, 0.01, 0.25, 0.01, 0.25, 0.01461, 0.2032, 0.3125, 0.5, 0.3125, 1.0, 0.3125, 1.0, 0.3125, 0.5, 0.25, 0.5, 0.25, 1.0, 0.2188, 1.0, 0.2188, 0.5, 0.2188, 0.5, 0.2188, 1.0, 0.1875, 1.0, 0.1875, 0.5, 0.1875, 0.5, 0.1875, 1.0, 0.1562, 1.0, 0.1562, 0.5, 0.1562, 0.5, 0.1562, 1.0, 0.125, 1.0, 0.125, 0.5, 0.125, 0.5, 0.125, 1.0, 0.09375, 1.0, 0.09375, 0.5, 0.09375, 0.5, 0.09375, 1.0, 0.0625, 1.0, 0.0625, 0.5, 0.2968, 0.4854, 0.25, 0.49, 0.2032, 0.4854, 0.1582, 0.4717, 0.1167, 0.4496, 0.08029, 0.4197, 0.05045, 0.3833, 0.02827, 0.3418, 0.01461, 0.2968, 0.01, 0.25, 0.01461, 0.2032, 0.02827, 0.1582, 0.05045, 0.1167, 0.08029, 0.08029, 0.1167, 0.05045, 0.1582, 0.02827, 0.2032, 0.01461, 0.25, 0.01, 0.2968, 0.01461, 0.3418, 0.02827, 0.3833, 0.05045, 0.4197, 0.08029, 0.4496, 0.1167, 0.4717, 0.1582, 0.4854, 0.2032, 0.49, 0.25, 0.4854, 0.2968, 0.4717, 0.3418, 0.4496, 0.3833, 0.4197, 0.4197, 0.3833, 0.4496, 0.3418, 0.4717, 0.0625, 0.5, 0.0625, 1.0, 0.03125, 1.0, 0.03125, 0.5, 0.03125, 0.5, 0.03125, 1.0, 0.0, 1.0, 0.0, 0.5, 0.75, 0.49, 0.7968, 0.4854, 0.8418, 0.4717, 0.8833, 0.4496, 0.9197, 0.4197, 0.9496, 0.3833, 0.9717, 0.3418, 0.9854, 0.2968, 0.99, 0.25, 0.9854, 0.2032, 0.9717, 0.1582, 0.9496, 0.1167, 0.9197, 0.08029, 0.8833, 0.05045, 0.8418, 0.02827, 0.7968, 0.01461, 0.75, 0.01, 0.7032, 0.01461, 0.6582, 0.02827, 0.6167, 0.05045, 0.5803, 0.08029, 0.5504, 0.1167, 0.5283, 0.1582, 0.5146, 0.2032, 0.51, 0.25, 0.5146, 0.2968, 0.5283, 0.3418, 0.5504, 0.3833, 0.5803, 0.4197, 0.6167, 0.4496, 0.6582, 0.4717, 0.7032, 0.4854, 0.3125, 0.5, 0.3125, 1.0, 0.2812, 1.0, 0.2812, 0.5, 0.2812, 0.5, 0.2812, 1.0, 0.25, 1.0, 0.25, 0.5, 0.5146, 0.2032, 0.5283, 0.1582, 0.5283, 0.1582, 0.5146, 0.2032, 0.25, 1.0, 0.25, 0.5, 0.25, 0.5, 0.25, 1.0, 0.51, 0.25, 0.5146, 0.2032, 0.5146, 0.2032, 0.51, 0.25, 0.02827, 0.1582, 0.01461, 0.2032, 0.01461, 0.2032, 0.02827, 0.1582])
me_cylinder_007.materials.append(mat_material_006)
me_cylinder_007.update()
me_cube_003 = bpy.data.meshes.new('Cube.003')
me_cube_003.from_pydata([(-0.025, -0.025, -0.025), (-0.0213, -0.02253, 0.0419), (-0.025, 0.025, -0.025), (-0.0213, 0.02253, 0.0419), (0.025, -0.025, -0.025), (0.0213, -0.02253, 0.008098), (0.025, 0.025, -0.025), (0.0213, 0.02253, 0.008098), (-0.02324, -0.025, 0.04344), (-0.02324, 0.025, 0.04344), (0.02324, 0.025, 0.00656), (0.02324, -0.025, 0.00656), (-0.01925, -0.02052, 0.04303), (-0.01925, 0.02052, 0.04303), (0.0202, 0.02052, 0.01172), (0.0202, -0.02052, 0.01172), (-0.02083, -0.02253, 0.04428), (-0.02083, 0.02253, 0.04428), (0.02177, 0.02253, 0.01047), (0.02177, -0.02253, 0.01047), (-0.01984, -0.02052, 0.04007), (-0.01984, 0.02052, 0.04007), (0.01961, 0.02052, 0.00876), (0.01961, -0.02052, 0.00876)], [], [(0, 8, 9, 2), (2, 9, 10, 6), (6, 10, 11, 4), (4, 11, 8, 0), (2, 6, 4, 0), (7, 3, 17, 18), (1, 3, 9, 8), (3, 7, 10, 9), (7, 5, 11, 10), (5, 1, 8, 11), (12, 15, 23, 20), (5, 7, 18, 19), (3, 1, 16, 17), (1, 5, 19, 16), (12, 13, 17, 16), (13, 14, 18, 17), (14, 15, 19, 18), (15, 12, 16, 19), (22, 21, 20, 23), (14, 13, 21, 22), (15, 14, 22, 23), (13, 12, 20, 21)])
_uv = me_cube_003.uv_layers.new(name='UVMap')
_uv.uv.foreach_set('vector', [0.375, 0.0, 0.625, 0.0, 0.625, 0.25, 0.375, 0.25, 0.375, 0.25, 0.625, 0.25, 0.625, 0.5, 0.375, 0.5, 0.375, 0.5, 0.625, 0.5, 0.625, 0.75, 0.375, 0.75, 0.375, 0.75, 0.625, 0.75, 0.625, 1.0, 0.375, 1.0, 0.125, 0.5, 0.375, 0.5, 0.375, 0.75, 0.125, 0.75, 0.6354, 0.5124, 0.8646, 0.5124, 0.8646, 0.5124, 0.6354, 0.5124, 0.8646, 0.7376, 0.8646, 0.5124, 0.875, 0.5, 0.875, 0.75, 0.8646, 0.5124, 0.6354, 0.5124, 0.625, 0.5, 0.875, 0.5, 0.6354, 0.5124, 0.6354, 0.7376, 0.625, 0.75, 0.625, 0.5, 0.6354, 0.7376, 0.8646, 0.7376, 0.875, 0.75, 0.625, 0.75, 0.8561, 0.7276, 0.6439, 0.7276, 0.6439, 0.7276, 0.8561, 0.7276, 0.6354, 0.7376, 0.6354, 0.5124, 0.6354, 0.5124, 0.6354, 0.7376, 0.8646, 0.5124, 0.8646, 0.7376, 0.8646, 0.7376, 0.8646, 0.5124, 0.8646, 0.7376, 0.6354, 0.7376, 0.6354, 0.7376, 0.8646, 0.7376, 0.8561, 0.7276, 0.8561, 0.5224, 0.8646, 0.5124, 0.8646, 0.7376, 0.8561, 0.5224, 0.6439, 0.5224, 0.6354, 0.5124, 0.8646, 0.5124, 0.6439, 0.5224, 0.6439, 0.7276, 0.6354, 0.7376, 0.6354, 0.5124, 0.6439, 0.7276, 0.8561, 0.7276, 0.8646, 0.7376, 0.6354, 0.7376, 0.6439, 0.5224, 0.8561, 0.5224, 0.8561, 0.7276, 0.6439, 0.7276, 0.6439, 0.5224, 0.8561, 0.5224, 0.8561, 0.5224, 0.6439, 0.5224, 0.6439, 0.7276, 0.6439, 0.5224, 0.6439, 0.5224, 0.6439, 0.7276, 0.8561, 0.5224, 0.8561, 0.7276, 0.8561, 0.7276, 0.8561, 0.5224])
me_cube_003.materials.append(mat_material_005)
me_cube_003.update()
me_cube = bpy.data.meshes.new('Cube')
me_cube.from_pydata([(-0.125, -0.125, -0.125), (-0.125, -0.125, 0.125), (-0.125, 0.125, -0.125), (-0.125, 0.125, 0.125), (0.125, -0.09423, -0.09423), (0.09423, -0.125, -0.125), (0.09512, -0.125, 0.2822), (0.1241, -0.09423, -0.06298), (0.125, 0.09423, -0.09423), (0.09423, 0.125, -0.125), (0.1241, 0.09423, -0.06298), (0.09512, 0.125, 0.2822)], [], [(0, 1, 3, 2), (5, 6, 1, 0), (11, 3, 1, 6), (8, 10, 7, 4), (2, 3, 11, 9), (10, 8, 9, 11), (5, 9, 8, 4), (11, 6, 7, 10), (6, 5, 4, 7), (2, 9, 5, 0)])
_uv = me_cube.uv_layers.new(name='UVMap')
_uv.uv.foreach_set('vector', [0.375, 0.0, 0.625, 0.0, 0.625, 0.25, 0.375, 0.25, 0.375, 0.7808, 0.625, 0.7808, 0.625, 1.0, 0.375, 1.0, 0.6558, 0.5, 0.875, 0.5, 0.875, 0.75, 0.6558, 0.75, 0.4058, 0.5308, 0.5942, 0.5308, 0.5942, 0.7192, 0.4058, 0.7192, 0.375, 0.25, 0.625, 0.25, 0.625, 0.4692, 0.375, 0.4692, 0.5942, 0.5308, 0.4058, 0.5308, 0.375, 0.4692, 0.625, 0.4692, 0.3442, 0.75, 0.3442, 0.5, 0.4058, 0.5308, 0.4058, 0.7192, 0.6558, 0.5, 0.6558, 0.75, 0.5942, 0.7192, 0.5942, 0.5308, 0.625, 0.7808, 0.375, 0.7808, 0.4058, 0.7192, 0.5942, 0.7192, 0.125, 0.5, 0.3442, 0.5, 0.3442, 0.75, 0.125, 0.75])
me_cube.materials.append(mat_material_004)
me_cube.update()
me_cube_002 = bpy.data.meshes.new('Cube.002')
me_cube_002.from_pydata([(-0.125, -0.125, -0.125), (-0.125, -0.125, 0.125), (-0.125, 0.125, -0.125), (-0.125, 0.125, 0.125), (0.125, -0.1176, -0.1176), (0.125, -0.1176, 0.1176), (0.125, 0.1176, -0.1176), (0.125, 0.1176, 0.1176), (0.125, 0.125, 0.125), (0.125, 0.125, -0.125), (0.125, -0.125, -0.125), (0.125, -0.125, 0.125), (-0.00442, 0.1176, 0.1176), (-0.00442, 0.1176, -0.1176), (-0.00442, -0.1176, -0.1176), (-0.00442, -0.1176, 0.1176)], [], [(0, 1, 3, 2), (2, 3, 8, 9), (7, 5, 15, 12), (10, 11, 1, 0), (2, 9, 10, 0), (8, 3, 1, 11), (7, 6, 9, 8), (6, 4, 10, 9), (5, 7, 8, 11), (4, 5, 11, 10), (13, 12, 15, 14), (6, 7, 12, 13), (5, 4, 14, 15), (4, 6, 13, 14)])
_uv = me_cube_002.uv_layers.new(name='UVMap')
_uv.uv.foreach_set('vector', [0.375, 0.0, 0.625, 0.0, 0.625, 0.25, 0.375, 0.25, 0.375, 0.25, 0.625, 0.25, 0.625, 0.5, 0.375, 0.5, 0.6176, 0.5074, 0.6176, 0.7426, 0.6176, 0.7426, 0.6176, 0.5074, 0.375, 0.75, 0.625, 0.75, 0.625, 1.0, 0.375, 1.0, 0.125, 0.5, 0.375, 0.5, 0.375, 0.75, 0.125, 0.75, 0.625, 0.5, 0.875, 0.5, 0.875, 0.75, 0.625, 0.75, 0.6176, 0.5074, 0.3824, 0.5074, 0.375, 0.5, 0.625, 0.5, 0.3824, 0.5074, 0.3824, 0.7426, 0.375, 0.75, 0.375, 0.5, 0.6176, 0.7426, 0.6176, 0.5074, 0.625, 0.5, 0.625, 0.75, 0.3824, 0.7426, 0.6176, 0.7426, 0.625, 0.75, 0.375, 0.75, 0.3824, 0.5074, 0.6176, 0.5074, 0.6176, 0.7426, 0.3824, 0.7426, 0.3824, 0.5074, 0.6176, 0.5074, 0.6176, 0.5074, 0.3824, 0.5074, 0.6176, 0.7426, 0.3824, 0.7426, 0.3824, 0.7426, 0.6176, 0.7426, 0.3824, 0.7426, 0.3824, 0.5074, 0.3824, 0.5074, 0.3824, 0.7426])
me_cube_002.materials.append(mat_material)
me_cube_002.update()
me_cylinder_004 = bpy.data.meshes.new('Cylinder.004')
me_cylinder_004.from_pydata([(0.0, 0.005, -0.0025), (6.655e-09, 0.005, 0.0025), (0.0009755, 0.004904, -0.0025), (0.0004594, 0.004904, 0.002328), (0.001913, 0.004619, -0.0025), (0.0009011, 0.004619, 0.002162), (0.002778, 0.004157, -0.0025), (0.001308, 0.004157, 0.00201), (0.003536, 0.003536, -0.0025), (0.001665, 0.003536, 0.001876), (0.004157, 0.002778, -0.0025), (0.001958, 0.002778, 0.001767), (0.004619, 0.001913, -0.0025), (0.002175, 0.001913, 0.001685), (0.004904, 0.0009755, -0.0025), (0.002309, 0.0009755, 0.001635), (0.005, 0.0, -0.0025), (0.002355, 0.0, 0.001618), (0.004904, -0.0009755, -0.0025), (0.002309, -0.0009755, 0.001635), (0.004619, -0.001913, -0.0025), (0.002175, -0.001913, 0.001685), (0.004157, -0.002778, -0.0025), (0.001958, -0.002778, 0.001767), (0.003536, -0.003536, -0.0025), (0.001665, -0.003536, 0.001876), (0.002778, -0.004157, -0.0025), (0.001308, -0.004157, 0.00201), (0.001913, -0.004619, -0.0025), (0.0009011, -0.004619, 0.002162), (0.0009755, -0.004904, -0.0025), (0.0004594, -0.004904, 0.002328), (0.0, -0.005, -0.0025), (6.655e-09, -0.005, 0.0025), (-0.0009755, -0.004904, -0.0025), (-0.0004594, -0.004904, 0.002672), (-0.001913, -0.004619, -0.0025), (-0.0009011, -0.004619, 0.002838), (-0.002778, -0.004157, -0.0025), (-0.001308, -0.004157, 0.00299), (-0.003536, -0.003536, -0.0025), (-0.001665, -0.003536, 0.003124), (-0.004157, -0.002778, -0.0025), (-0.001958, -0.002778, 0.003233), (-0.004619, -0.001913, -0.0025), (-0.002175, -0.001913, 0.003315), (-0.004904, -0.0009755, -0.0025), (-0.002309, -0.0009755, 0.003365), (-0.005, 0.0, -0.0025), (-0.002355, 0.0, 0.003382), (-0.004904, 0.0009755, -0.0025), (-0.002309, 0.0009755, 0.003365), (-0.004619, 0.001913, -0.0025), (-0.002175, 0.001913, 0.003315), (-0.004157, 0.002778, -0.0025), (-0.001958, 0.002778, 0.003233), (-0.003536, 0.003536, -0.0025), (-0.001665, 0.003536, 0.003124), (-0.002778, 0.004157, -0.0025), (-0.001308, 0.004157, 0.00299), (-0.001913, 0.004619, -0.0025), (-0.0009011, 0.004619, 0.002838), (-0.0009755, 0.004904, -0.0025), (-0.0004594, 0.004904, 0.002672)], [], [(0, 1, 3, 2), (2, 3, 5, 4), (4, 5, 7, 6), (6, 7, 9, 8), (8, 9, 11, 10), (10, 11, 13, 12), (12, 13, 15, 14), (14, 15, 17, 16), (16, 17, 19, 18), (18, 19, 21, 20), (20, 21, 23, 22), (22, 23, 25, 24), (24, 25, 27, 26), (26, 27, 29, 28), (28, 29, 31, 30), (30, 31, 33, 32), (32, 33, 35, 34), (34, 35, 37, 36), (36, 37, 39, 38), (38, 39, 41, 40), (40, 41, 43, 42), (42, 43, 45, 44), (44, 45, 47, 46), (46, 47, 49, 48), (48, 49, 51, 50), (50, 51, 53, 52), (52, 53, 55, 54), (54, 55, 57, 56), (56, 57, 59, 58), (58, 59, 61, 60), (3, 1, 63, 61, 59, 57, 55, 53, 51, 49, 47, 45, 43, 41, 39, 37, 35, 33, 31, 29, 27, 25, 23, 21, 19, 17, 15, 13, 11, 9, 7, 5), (60, 61, 63, 62), (62, 63, 1, 0), (0, 2, 4, 6, 8, 10, 12, 14, 16, 18, 20, 22, 24, 26, 28, 30, 32, 34, 36, 38, 40, 42, 44, 46, 48, 50, 52, 54, 56, 58, 60, 62)])
me_cylinder_004.polygons.foreach_set('use_smooth', [True] * 34)
_uv = me_cylinder_004.uv_layers.new(name='UVMap')
_uv.uv.foreach_set('vector', [1.0, 0.5, 1.0, 1.0, 0.9688, 1.0, 0.9688, 0.5, 0.9688, 0.5, 0.9688, 1.0, 0.9375, 1.0, 0.9375, 0.5, 0.9375, 0.5, 0.9375, 1.0, 0.9062, 1.0, 0.9062, 0.5, 0.9062, 0.5, 0.9062, 1.0, 0.875, 1.0, 0.875, 0.5, 0.875, 0.5, 0.875, 1.0, 0.8438, 1.0, 0.8438, 0.5, 0.8438, 0.5, 0.8438, 1.0, 0.8125, 1.0, 0.8125, 0.5, 0.8125, 0.5, 0.8125, 1.0, 0.7812, 1.0, 0.7812, 0.5, 0.7812, 0.5, 0.7812, 1.0, 0.75, 1.0, 0.75, 0.5, 0.75, 0.5, 0.75, 1.0, 0.7188, 1.0, 0.7188, 0.5, 0.7188, 0.5, 0.7188, 1.0, 0.6875, 1.0, 0.6875, 0.5, 0.6875, 0.5, 0.6875, 1.0, 0.6562, 1.0, 0.6562, 0.5, 0.6562, 0.5, 0.6562, 1.0, 0.625, 1.0, 0.625, 0.5, 0.625, 0.5, 0.625, 1.0, 0.5938, 1.0, 0.5938, 0.5, 0.5938, 0.5, 0.5938, 1.0, 0.5625, 1.0, 0.5625, 0.5, 0.5625, 0.5, 0.5625, 1.0, 0.5312, 1.0, 0.5312, 0.5, 0.5312, 0.5, 0.5312, 1.0, 0.5, 1.0, 0.5, 0.5, 0.5, 0.5, 0.5, 1.0, 0.4688, 1.0, 0.4688, 0.5, 0.4688, 0.5, 0.4688, 1.0, 0.4375, 1.0, 0.4375, 0.5, 0.4375, 0.5, 0.4375, 1.0, 0.4062, 1.0, 0.4062, 0.5, 0.4062, 0.5, 0.4062, 1.0, 0.375, 1.0, 0.375, 0.5, 0.375, 0.5, 0.375, 1.0, 0.3438, 1.0, 0.3438, 0.5, 0.3438, 0.5, 0.3438, 1.0, 0.3125, 1.0, 0.3125, 0.5, 0.3125, 0.5, 0.3125, 1.0, 0.2812, 1.0, 0.2812, 0.5, 0.2812, 0.5, 0.2812, 1.0, 0.25, 1.0, 0.25, 0.5, 0.25, 0.5, 0.25, 1.0, 0.2188, 1.0, 0.2188, 0.5, 0.2188, 0.5, 0.2188, 1.0, 0.1875, 1.0, 0.1875, 0.5, 0.1875, 0.5, 0.1875, 1.0, 0.1562, 1.0, 0.1562, 0.5, 0.1562, 0.5, 0.1562, 1.0, 0.125, 1.0, 0.125, 0.5, 0.125, 0.5, 0.125, 1.0, 0.09375, 1.0, 0.09375, 0.5, 0.09375, 0.5, 0.09375, 1.0, 0.0625, 1.0, 0.0625, 0.5, 0.2968, 0.4854, 0.25, 0.49, 0.2032, 0.4854, 0.1582, 0.4717, 0.1167, 0.4496, 0.08029, 0.4197, 0.05045, 0.3833, 0.02827, 0.3418, 0.01461, 0.2968, 0.01, 0.25, 0.01461, 0.2032, 0.02827, 0.1582, 0.05045, 0.1167, 0.08029, 0.08029, 0.1167, 0.05045, 0.1582, 0.02827, 0.2032, 0.01461, 0.25, 0.01, 0.2968, 0.01461, 0.3418, 0.02827, 0.3833, 0.05045, 0.4197, 0.08029, 0.4496, 0.1167, 0.4717, 0.1582, 0.4854, 0.2032, 0.49, 0.25, 0.4854, 0.2968, 0.4717, 0.3418, 0.4496, 0.3833, 0.4197, 0.4197, 0.3833, 0.4496, 0.3418, 0.4717, 0.0625, 0.5, 0.0625, 1.0, 0.03125, 1.0, 0.03125, 0.5, 0.03125, 0.5, 0.03125, 1.0, 0.0, 1.0, 0.0, 0.5, 0.75, 0.49, 0.7968, 0.4854, 0.8418, 0.4717, 0.8833, 0.4496, 0.9197, 0.4197, 0.9496, 0.3833, 0.9717, 0.3418, 0.9854, 0.2968, 0.99, 0.25, 0.9854, 0.2032, 0.9717, 0.1582, 0.9496, 0.1167, 0.9197, 0.08029, 0.8833, 0.05045, 0.8418, 0.02827, 0.7968, 0.01461, 0.75, 0.01, 0.7032, 0.01461, 0.6582, 0.02827, 0.6167, 0.05045, 0.5803, 0.08029, 0.5504, 0.1167, 0.5283, 0.1582, 0.5146, 0.2032, 0.51, 0.25, 0.5146, 0.2968, 0.5283, 0.3418, 0.5504, 0.3833, 0.5803, 0.4197, 0.6167, 0.4496, 0.6582, 0.4717, 0.7032, 0.4854])
me_cylinder_004.materials.append(mat_material_007)
me_cylinder_004.update()
me_cylinder_005 = bpy.data.meshes.new('Cylinder.005')
me_cylinder_005.from_pydata([(0.0, 0.005, -0.0025), (0.0, 0.005, 0.0025), (0.0009755, 0.004904, -0.0025), (0.0009755, 0.004904, 0.0025), (0.001913, 0.004619, -0.0025), (0.001913, 0.004619, 0.0025), (0.002778, 0.004157, -0.0025), (0.002778, 0.004157, 0.0025), (0.003536, 0.003536, -0.0025), (0.003536, 0.003536, 0.0025), (0.004157, 0.002778, -0.0025), (0.004157, 0.002778, 0.0025), (0.004619, 0.001913, -0.0025), (0.004619, 0.001913, 0.0025), (0.004904, 0.0009755, -0.0025), (0.004904, 0.0009755, 0.0025), (0.005, 0.0, -0.0025), (0.005, 0.0, 0.0025), (0.004904, -0.0009755, -0.0025), (0.004904, -0.0009755, 0.0025), (0.004619, -0.001913, -0.0025), (0.004619, -0.001913, 0.0025), (0.004157, -0.002778, -0.0025), (0.004157, -0.002778, 0.0025), (0.003536, -0.003536, -0.0025), (0.003536, -0.003536, 0.0025), (0.002778, -0.004157, -0.0025), (0.002778, -0.004157, 0.0025), (0.001913, -0.004619, -0.0025), (0.001913, -0.004619, 0.0025), (0.0009755, -0.004904, -0.0025), (0.0009755, -0.004904, 0.0025), (0.0, -0.005, -0.0025), (0.0, -0.005, 0.0025), (-0.0009755, -0.004904, -0.0025), (-0.0009755, -0.004904, 0.0025), (-0.001913, -0.004619, -0.0025), (-0.001913, -0.004619, 0.0025), (-0.002778, -0.004157, -0.0025), (-0.002778, -0.004157, 0.0025), (-0.003536, -0.003536, -0.0025), (-0.003536, -0.003536, 0.0025), (-0.004157, -0.002778, -0.0025), (-0.004157, -0.002778, 0.0025), (-0.004619, -0.001913, -0.0025), (-0.004619, -0.001913, 0.0025), (-0.004904, -0.0009755, -0.0025), (-0.004904, -0.0009755, 0.0025), (-0.005, 0.0, -0.0025), (-0.005, 0.0, 0.0025), (-0.004904, 0.0009755, -0.0025), (-0.004904, 0.0009755, 0.0025), (-0.004619, 0.001913, -0.0025), (-0.004619, 0.001913, 0.0025), (-0.004157, 0.002778, -0.0025), (-0.004157, 0.002778, 0.0025), (-0.003536, 0.003536, -0.0025), (-0.003536, 0.003536, 0.0025), (-0.002778, 0.004157, -0.0025), (-0.002778, 0.004157, 0.0025), (-0.001913, 0.004619, -0.0025), (-0.001913, 0.004619, 0.0025), (-0.0009755, 0.004904, -0.0025), (-0.0009755, 0.004904, 0.0025)], [], [(0, 1, 3, 2), (2, 3, 5, 4), (4, 5, 7, 6), (6, 7, 9, 8), (8, 9, 11, 10), (10, 11, 13, 12), (12, 13, 15, 14), (14, 15, 17, 16), (16, 17, 19, 18), (18, 19, 21, 20), (20, 21, 23, 22), (22, 23, 25, 24), (24, 25, 27, 26), (26, 27, 29, 28), (28, 29, 31, 30), (30, 31, 33, 32), (32, 33, 35, 34), (34, 35, 37, 36), (36, 37, 39, 38), (38, 39, 41, 40), (40, 41, 43, 42), (42, 43, 45, 44), (44, 45, 47, 46), (46, 47, 49, 48), (48, 49, 51, 50), (50, 51, 53, 52), (52, 53, 55, 54), (54, 55, 57, 56), (56, 57, 59, 58), (58, 59, 61, 60), (3, 1, 63, 61, 59, 57, 55, 53, 51, 49, 47, 45, 43, 41, 39, 37, 35, 33, 31, 29, 27, 25, 23, 21, 19, 17, 15, 13, 11, 9, 7, 5), (60, 61, 63, 62), (62, 63, 1, 0), (0, 2, 4, 6, 8, 10, 12, 14, 16, 18, 20, 22, 24, 26, 28, 30, 32, 34, 36, 38, 40, 42, 44, 46, 48, 50, 52, 54, 56, 58, 60, 62)])
_uv = me_cylinder_005.uv_layers.new(name='UVMap')
_uv.uv.foreach_set('vector', [1.0, 0.5, 1.0, 1.0, 0.9688, 1.0, 0.9688, 0.5, 0.9688, 0.5, 0.9688, 1.0, 0.9375, 1.0, 0.9375, 0.5, 0.9375, 0.5, 0.9375, 1.0, 0.9062, 1.0, 0.9062, 0.5, 0.9062, 0.5, 0.9062, 1.0, 0.875, 1.0, 0.875, 0.5, 0.875, 0.5, 0.875, 1.0, 0.8438, 1.0, 0.8438, 0.5, 0.8438, 0.5, 0.8438, 1.0, 0.8125, 1.0, 0.8125, 0.5, 0.8125, 0.5, 0.8125, 1.0, 0.7812, 1.0, 0.7812, 0.5, 0.7812, 0.5, 0.7812, 1.0, 0.75, 1.0, 0.75, 0.5, 0.75, 0.5, 0.75, 1.0, 0.7188, 1.0, 0.7188, 0.5, 0.7188, 0.5, 0.7188, 1.0, 0.6875, 1.0, 0.6875, 0.5, 0.6875, 0.5, 0.6875, 1.0, 0.6562, 1.0, 0.6562, 0.5, 0.6562, 0.5, 0.6562, 1.0, 0.625, 1.0, 0.625, 0.5, 0.625, 0.5, 0.625, 1.0, 0.5938, 1.0, 0.5938, 0.5, 0.5938, 0.5, 0.5938, 1.0, 0.5625, 1.0, 0.5625, 0.5, 0.5625, 0.5, 0.5625, 1.0, 0.5312, 1.0, 0.5312, 0.5, 0.5312, 0.5, 0.5312, 1.0, 0.5, 1.0, 0.5, 0.5, 0.5, 0.5, 0.5, 1.0, 0.4688, 1.0, 0.4688, 0.5, 0.4688, 0.5, 0.4688, 1.0, 0.4375, 1.0, 0.4375, 0.5, 0.4375, 0.5, 0.4375, 1.0, 0.4062, 1.0, 0.4062, 0.5, 0.4062, 0.5, 0.4062, 1.0, 0.375, 1.0, 0.375, 0.5, 0.375, 0.5, 0.375, 1.0, 0.3438, 1.0, 0.3438, 0.5, 0.3438, 0.5, 0.3438, 1.0, 0.3125, 1.0, 0.3125, 0.5, 0.3125, 0.5, 0.3125, 1.0, 0.2812, 1.0, 0.2812, 0.5, 0.2812, 0.5, 0.2812, 1.0, 0.25, 1.0, 0.25, 0.5, 0.25, 0.5, 0.25, 1.0, 0.2188, 1.0, 0.2188, 0.5, 0.2188, 0.5, 0.2188, 1.0, 0.1875, 1.0, 0.1875, 0.5, 0.1875, 0.5, 0.1875, 1.0, 0.1562, 1.0, 0.1562, 0.5, 0.1562, 0.5, 0.1562, 1.0, 0.125, 1.0, 0.125, 0.5, 0.125, 0.5, 0.125, 1.0, 0.09375, 1.0, 0.09375, 0.5, 0.09375, 0.5, 0.09375, 1.0, 0.0625, 1.0, 0.0625, 0.5, 0.2968, 0.4854, 0.25, 0.49, 0.2032, 0.4854, 0.1582, 0.4717, 0.1167, 0.4496, 0.08029, 0.4197, 0.05045, 0.3833, 0.02827, 0.3418, 0.01461, 0.2968, 0.01, 0.25, 0.01461, 0.2032, 0.02827, 0.1582, 0.05045, 0.1167, 0.08029, 0.08029, 0.1167, 0.05045, 0.1582, 0.02827, 0.2032, 0.01461, 0.25, 0.01, 0.2968, 0.01461, 0.3418, 0.02827, 0.3833, 0.05045, 0.4197, 0.08029, 0.4496, 0.1167, 0.4717, 0.1582, 0.4854, 0.2032, 0.49, 0.25, 0.4854, 0.2968, 0.4717, 0.3418, 0.4496, 0.3833, 0.4197, 0.4197, 0.3833, 0.4496, 0.3418, 0.4717, 0.0625, 0.5, 0.0625, 1.0, 0.03125, 1.0, 0.03125, 0.5, 0.03125, 0.5, 0.03125, 1.0, 0.0, 1.0, 0.0, 0.5, 0.75, 0.49, 0.7968, 0.4854, 0.8418, 0.4717, 0.8833, 0.4496, 0.9197, 0.4197, 0.9496, 0.3833, 0.9717, 0.3418, 0.9854, 0.2968, 0.99, 0.25, 0.9854, 0.2032, 0.9717, 0.1582, 0.9496, 0.1167, 0.9197, 0.08029, 0.8833, 0.05045, 0.8418, 0.02827, 0.7968, 0.01461, 0.75, 0.01, 0.7032, 0.01461, 0.6582, 0.02827, 0.6167, 0.05045, 0.5803, 0.08029, 0.5504, 0.1167, 0.5283, 0.1582, 0.5146, 0.2032, 0.51, 0.25, 0.5146, 0.2968, 0.5283, 0.3418, 0.5504, 0.3833, 0.5803, 0.4197, 0.6167, 0.4496, 0.6582, 0.4717, 0.7032, 0.4854])
me_cylinder_005.materials.append(mat_material_003)
me_cylinder_005.update()
me_cylinder_006 = bpy.data.meshes.new('Cylinder.006')
me_cylinder_006.from_pydata([(0.0, 0.005, -0.0025), (0.0, 0.005, 0.0025), (0.0009755, 0.004904, -0.0025), (0.0009755, 0.004904, 0.0025), (0.001913, 0.004619, -0.0025), (0.001913, 0.004619, 0.0025), (0.002778, 0.004157, -0.0025), (0.002778, 0.004157, 0.0025), (0.003536, 0.003536, -0.0025), (0.003536, 0.003536, 0.0025), (0.004157, 0.002778, -0.0025), (0.004157, 0.002778, 0.0025), (0.004619, 0.001913, -0.0025), (0.004619, 0.001913, 0.0025), (0.004904, 0.0009755, -0.0025), (0.004904, 0.0009755, 0.0025), (0.005, 0.0, -0.0025), (0.005, 0.0, 0.0025), (0.004904, -0.0009755, -0.0025), (0.004904, -0.0009755, 0.0025), (0.004619, -0.001913, -0.0025), (0.004619, -0.001913, 0.0025), (0.004157, -0.002778, -0.0025), (0.004157, -0.002778, 0.0025), (0.003536, -0.003536, -0.0025), (0.003536, -0.003536, 0.0025), (0.002778, -0.004157, -0.0025), (0.002778, -0.004157, 0.0025), (0.001913, -0.004619, -0.0025), (0.001913, -0.004619, 0.0025), (0.0009755, -0.004904, -0.0025), (0.0009755, -0.004904, 0.0025), (0.0, -0.005, -0.0025), (0.0, -0.005, 0.0025), (-0.0009755, -0.004904, -0.0025), (-0.0009755, -0.004904, 0.0025), (-0.001913, -0.004619, -0.0025), (-0.001913, -0.004619, 0.0025), (-0.002778, -0.004157, -0.0025), (-0.002778, -0.004157, 0.0025), (-0.003536, -0.003536, -0.0025), (-0.003536, -0.003536, 0.0025), (-0.004157, -0.002778, -0.0025), (-0.004157, -0.002778, 0.0025), (-0.004619, -0.001913, -0.0025), (-0.004619, -0.001913, 0.0025), (-0.004904, -0.0009755, -0.0025), (-0.004904, -0.0009755, 0.0025), (-0.005, 0.0, -0.0025), (-0.005, 0.0, 0.0025), (-0.004904, 0.0009755, -0.0025), (-0.004904, 0.0009755, 0.0025), (-0.004619, 0.001913, -0.0025), (-0.004619, 0.001913, 0.0025), (-0.004157, 0.002778, -0.0025), (-0.004157, 0.002778, 0.0025), (-0.003536, 0.003536, -0.0025), (-0.003536, 0.003536, 0.0025), (-0.002778, 0.004157, -0.0025), (-0.002778, 0.004157, 0.0025), (-0.001913, 0.004619, -0.0025), (-0.001913, 0.004619, 0.0025), (-0.0009755, 0.004904, -0.0025), (-0.0009755, 0.004904, 0.0025)], [], [(0, 1, 3, 2), (2, 3, 5, 4), (4, 5, 7, 6), (6, 7, 9, 8), (8, 9, 11, 10), (10, 11, 13, 12), (12, 13, 15, 14), (14, 15, 17, 16), (16, 17, 19, 18), (18, 19, 21, 20), (20, 21, 23, 22), (22, 23, 25, 24), (24, 25, 27, 26), (26, 27, 29, 28), (28, 29, 31, 30), (30, 31, 33, 32), (32, 33, 35, 34), (34, 35, 37, 36), (36, 37, 39, 38), (38, 39, 41, 40), (40, 41, 43, 42), (42, 43, 45, 44), (44, 45, 47, 46), (46, 47, 49, 48), (48, 49, 51, 50), (50, 51, 53, 52), (52, 53, 55, 54), (54, 55, 57, 56), (56, 57, 59, 58), (58, 59, 61, 60), (3, 1, 63, 61, 59, 57, 55, 53, 51, 49, 47, 45, 43, 41, 39, 37, 35, 33, 31, 29, 27, 25, 23, 21, 19, 17, 15, 13, 11, 9, 7, 5), (60, 61, 63, 62), (62, 63, 1, 0), (0, 2, 4, 6, 8, 10, 12, 14, 16, 18, 20, 22, 24, 26, 28, 30, 32, 34, 36, 38, 40, 42, 44, 46, 48, 50, 52, 54, 56, 58, 60, 62)])
_uv = me_cylinder_006.uv_layers.new(name='UVMap')
_uv.uv.foreach_set('vector', [1.0, 0.5, 1.0, 1.0, 0.9688, 1.0, 0.9688, 0.5, 0.9688, 0.5, 0.9688, 1.0, 0.9375, 1.0, 0.9375, 0.5, 0.9375, 0.5, 0.9375, 1.0, 0.9062, 1.0, 0.9062, 0.5, 0.9062, 0.5, 0.9062, 1.0, 0.875, 1.0, 0.875, 0.5, 0.875, 0.5, 0.875, 1.0, 0.8438, 1.0, 0.8438, 0.5, 0.8438, 0.5, 0.8438, 1.0, 0.8125, 1.0, 0.8125, 0.5, 0.8125, 0.5, 0.8125, 1.0, 0.7812, 1.0, 0.7812, 0.5, 0.7812, 0.5, 0.7812, 1.0, 0.75, 1.0, 0.75, 0.5, 0.75, 0.5, 0.75, 1.0, 0.7188, 1.0, 0.7188, 0.5, 0.7188, 0.5, 0.7188, 1.0, 0.6875, 1.0, 0.6875, 0.5, 0.6875, 0.5, 0.6875, 1.0, 0.6562, 1.0, 0.6562, 0.5, 0.6562, 0.5, 0.6562, 1.0, 0.625, 1.0, 0.625, 0.5, 0.625, 0.5, 0.625, 1.0, 0.5938, 1.0, 0.5938, 0.5, 0.5938, 0.5, 0.5938, 1.0, 0.5625, 1.0, 0.5625, 0.5, 0.5625, 0.5, 0.5625, 1.0, 0.5312, 1.0, 0.5312, 0.5, 0.5312, 0.5, 0.5312, 1.0, 0.5, 1.0, 0.5, 0.5, 0.5, 0.5, 0.5, 1.0, 0.4688, 1.0, 0.4688, 0.5, 0.4688, 0.5, 0.4688, 1.0, 0.4375, 1.0, 0.4375, 0.5, 0.4375, 0.5, 0.4375, 1.0, 0.4062, 1.0, 0.4062, 0.5, 0.4062, 0.5, 0.4062, 1.0, 0.375, 1.0, 0.375, 0.5, 0.375, 0.5, 0.375, 1.0, 0.3438, 1.0, 0.3438, 0.5, 0.3438, 0.5, 0.3438, 1.0, 0.3125, 1.0, 0.3125, 0.5, 0.3125, 0.5, 0.3125, 1.0, 0.2812, 1.0, 0.2812, 0.5, 0.2812, 0.5, 0.2812, 1.0, 0.25, 1.0, 0.25, 0.5, 0.25, 0.5, 0.25, 1.0, 0.2188, 1.0, 0.2188, 0.5, 0.2188, 0.5, 0.2188, 1.0, 0.1875, 1.0, 0.1875, 0.5, 0.1875, 0.5, 0.1875, 1.0, 0.1562, 1.0, 0.1562, 0.5, 0.1562, 0.5, 0.1562, 1.0, 0.125, 1.0, 0.125, 0.5, 0.125, 0.5, 0.125, 1.0, 0.09375, 1.0, 0.09375, 0.5, 0.09375, 0.5, 0.09375, 1.0, 0.0625, 1.0, 0.0625, 0.5, 0.2968, 0.4854, 0.25, 0.49, 0.2032, 0.4854, 0.1582, 0.4717, 0.1167, 0.4496, 0.08029, 0.4197, 0.05045, 0.3833, 0.02827, 0.3418, 0.01461, 0.2968, 0.01, 0.25, 0.01461, 0.2032, 0.02827, 0.1582, 0.05045, 0.1167, 0.08029, 0.08029, 0.1167, 0.05045, 0.1582, 0.02827, 0.2032, 0.01461, 0.25, 0.01, 0.2968, 0.01461, 0.3418, 0.02827, 0.3833, 0.05045, 0.4197, 0.08029, 0.4496, 0.1167, 0.4717, 0.1582, 0.4854, 0.2032, 0.49, 0.25, 0.4854, 0.2968, 0.4717, 0.3418, 0.4496, 0.3833, 0.4197, 0.4197, 0.3833, 0.4496, 0.3418, 0.4717, 0.0625, 0.5, 0.0625, 1.0, 0.03125, 1.0, 0.03125, 0.5, 0.03125, 0.5, 0.03125, 1.0, 0.0, 1.0, 0.0, 0.5, 0.75, 0.49, 0.7968, 0.4854, 0.8418, 0.4717, 0.8833, 0.4496, 0.9197, 0.4197, 0.9496, 0.3833, 0.9717, 0.3418, 0.9854, 0.2968, 0.99, 0.25, 0.9854, 0.2032, 0.9717, 0.1582, 0.9496, 0.1167, 0.9197, 0.08029, 0.8833, 0.05045, 0.8418, 0.02827, 0.7968, 0.01461, 0.75, 0.01, 0.7032, 0.01461, 0.6582, 0.02827, 0.6167, 0.05045, 0.5803, 0.08029, 0.5504, 0.1167, 0.5283, 0.1582, 0.5146, 0.2032, 0.51, 0.25, 0.5146, 0.2968, 0.5283, 0.3418, 0.5504, 0.3833, 0.5803, 0.4197, 0.6167, 0.4496, 0.6582, 0.4717, 0.7032, 0.4854])
me_cylinder_006.materials.append(mat_material_002)
me_cylinder_006.update()

# ---- objects
ob_light = bpy.data.objects.new('Light', light_light)
ob_camera = bpy.data.objects.new('Camera', cam_camera)
ob_cashlegleftfront = bpy.data.objects.new('CashLegLeftFront', me_cylinder)
ob_cashlegleftback = bpy.data.objects.new('CashLegLeftBack', me_cylinder_001)
ob_cashlegrightback = bpy.data.objects.new('CashLegRightBack', me_cylinder_002)
ob_cashlegrightfront = bpy.data.objects.new('CashLegRightFront', me_cylinder_003)
ob_mainbox = bpy.data.objects.new('MainBox', me_cube_001)
ob_receiptprint = bpy.data.objects.new('ReceiptPrint', me_cylinder_007)
ob_receiptbase = bpy.data.objects.new('ReceiptBase', me_cube_003)
ob_computerbase = bpy.data.objects.new('ComputerBase', me_cube)
ob_computerscreen = bpy.data.objects.new('ComputerScreen', me_cube_002)
ob_computerstandneck = bpy.data.objects.new('ComputerStandNeck', me_cylinder_004)
ob_computerstandbackbracket = bpy.data.objects.new('ComputerStandBackBracket', me_cylinder_005)
ob_computerstandbracket = bpy.data.objects.new('ComputerStandBracket', me_cylinder_006)

# ---- transforms, parenting, visibility, modifiers, constraints
ob_light.location = (4.076, 1.005, 5.904)
ob_light.rotation_euler = (0.6503, 0.05522, 1.866)
ob_light.lock_rotations_4d = False
ob_light.empty_display_type = 'ARROWS'
ob_light.color = (0.0, 0.0, 0.0, 0.0)
ob_light.lineart.crease_threshold = 0.0
ob_camera.location = (7.359, -6.926, 4.958)
ob_camera.rotation_euler = (1.109, 0.0, 0.8149)
ob_camera.lock_rotations_4d = False
ob_camera.empty_display_type = 'ARROWS'
ob_camera.color = (0.0, 0.0, 0.0, 0.0)
ob_camera.display_type = 'WIRE'
ob_camera.lineart.crease_threshold = 0.0
ob_cashlegleftfront.location = (0.1627, -0.2564, -0.05199)
ob_cashlegleftback.location = (-0.1601, -0.256, -0.05199)
ob_cashlegrightback.location = (-0.1601, 0.2567, -0.05199)
ob_cashlegrightfront.location = (0.1618, 0.2567, -0.05199)
ob_mainbox.location = (0.0, 0.0, 0.0)
ob_mainbox.scale = (0.6364, 1.0, 0.1818)
ob_receiptprint.location = (-0.0512, 0.2218, 0.1041)
ob_receiptprint.rotation_euler = (0.0, 1.571, 1.571)
ob_receiptprint.scale = (1.0, 1.0, 12.0)
ob_receiptbase.location = (-0.03142, 0.222, 0.0723)
ob_receiptbase.scale = (2.0, 1.5, 1.0)
ob_computerbase.location = (-0.0265, 0.0, 0.05307)
ob_computerbase.scale = (1.0, 1.0, 0.03)
ob_computerscreen.location = (-0.1028, 0.0, 0.2625)
ob_computerscreen.rotation_euler = (0.0, -0.3815, 0.0)
ob_computerscreen.scale = (0.05, 1.5, 1.0)
ob_computerstandneck.location = (-0.09, 0.0, 0.13)
ob_computerstandneck.scale = (6.0, 5.0, 30.0)
_m = ob_computerstandneck.modifiers.new('Auto Smooth', 'NODES')
_m.node_group = ng_auto_smooth
_gi = [s.identifier for s in ng_auto_smooth.interface.items_tree if s.item_type == 'SOCKET' and s.in_out == 'INPUT']
_m[_gi[1]] = 0.5236  # Angle
ob_computerstandbackbracket.location = (-0.08721, 0.0, 0.205)
ob_computerstandbackbracket.rotation_euler = (0.0, 1.193, 0.0)
ob_computerstandbackbracket.scale = (8.0, 8.0, 1.0)
ob_computerstandbracket.location = (-0.08475, 0.0, 0.06164)
ob_computerstandbracket.rotation_euler = (0.0, -0.02542, 0.0)
ob_computerstandbracket.scale = (8.0, 8.0, 1.0)

# ---- collection membership
col_collection.objects.link(ob_light)
col_collection.objects.link(ob_camera)
col_cashbox.objects.link(ob_cashlegleftfront)
col_cashbox.objects.link(ob_cashlegleftback)
col_cashbox.objects.link(ob_cashlegrightback)
col_cashbox.objects.link(ob_cashlegrightfront)
col_cashbox.objects.link(ob_mainbox)
col_receipt.objects.link(ob_receiptprint)
col_receipt.objects.link(ob_receiptbase)
col_computer.objects.link(ob_computerbase)
col_computer.objects.link(ob_computerscreen)
col_computer.objects.link(ob_computerstandneck)
col_computer.objects.link(ob_computerstandbackbracket)
col_computer.objects.link(ob_computerstandbracket)

# ---- scene / render settings (as saved in the file)
scene.camera = ob_camera
scene.frame_start = 1; scene.frame_end = 250; scene.frame_set(1)
scene.render.engine = 'BLENDER_EEVEE_NEXT'
scene.cycles.sampling_pattern = 'TABULATED_SOBOL'
scene.cycles.use_light_tree = False
scene.view_settings.view_transform = 'Filmic'
bpy.context.view_layer.update()
